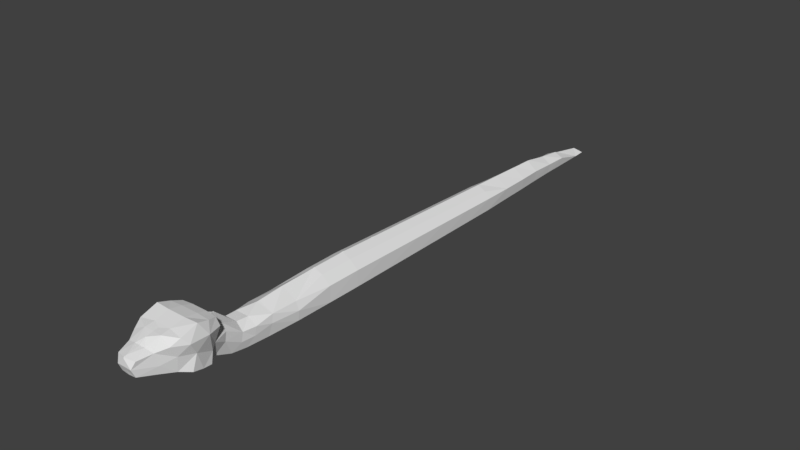 # Source: SnakeIdle.blend  (saved by Blender 2.77.0; exported with 4.5.12 LTS)
import bpy
from mathutils import Matrix  # noqa: F401  (used for matrix-valued properties, if any)

bpy.ops.wm.read_factory_settings(use_empty=True)
scene = bpy.context.scene
scene.name = 'Scene'

# ---- collections
col_collection_1 = bpy.data.collections.new('Collection 1'); scene.collection.children.link(col_collection_1)

# ---- materials (node trees are filled in below, after node groups)
mat_default = bpy.data.materials.new('Default')
mat_default.alpha_threshold = 0.0
mat_default.use_transparent_shadow = False
mat_default.roughness = 0.5

# ---- material node trees

# ---- world
world_world = bpy.data.worlds.new('World'); scene.world = world_world
world_world.color = (0.05088, 0.05088, 0.05088)
world_world.use_sun_shadow = False
world_world.sun_shadow_jitter_overblur = 0.0
world_world.cycles.sampling_method = 'MANUAL'

# ---- meshes
me_snake_01_lwo = bpy.data.meshes.new('snake_01.lwo')
me_snake_01_lwo.from_pydata([(-0.0352, 2.454, -0.001768), (-0.03097, 2.664, -0.003071), (-0.03095, 2.454, -0.004646), (-0.1174, -0.7402, 0.1824), (-0.1277, -0.7674, 0.1538), (-0.1654, -0.806, 0.2801), (-0.1354, -0.7151, 0.2729), (-0.08745, -0.6994, 0.2168), (-0.03638, 2.754, -0.005357), (-0.04242, 2.664, -0.003071), (-0.04967, -0.7218, 0.3259), (-0.05636, -0.7821, 0.3437), (-0.05863, -0.8451, 0.1002), (-0.05607, -0.7871, 0.09093), (-0.1374, -0.7871, 0.09093), (-0.1454, -0.8451, 0.1002), (-0.05691, -0.8591, 0.3579), (-0.05391, -0.9475, 0.3373), (-0.1377, -0.7834, 0.3391), (-0.1455, -0.8572, 0.3609), (-0.119, -0.725, 0.3218), (-0.04614, -0.7032, 0.2752), (-0.1529, -0.883, 0.2093), (-0.08345, -0.6394, 0.1818), (-0.08745, -0.6521, 0.1309), (-0.07945, -0.7191, 0.07993), (-0.06472, -0.647, 0.2277), (-0.07985, -0.5307, 0.1237), (-0.08292, -0.5451, 0.07099), (-0.0703, -0.6042, 0.02963), (-0.03991, -0.5328, 0.1713), (-0.09012, -0.4486, 0.1209), (-0.08578, -0.4546, 0.06658), (-0.07266, -0.5065, 0.01648), (-0.04418, -0.4581, 0.1676), (-0.09716, -0.3455, 0.09194), (-0.08184, -0.3605, 0.01448), (-0.09036, -0.3325, 0.141), (-0.09136, -0.166, 0.1385), (-0.06062, -0.1672, -0.001521), (-0.1128, -0.1671, 0.0889), (-0.1062, -0.1671, 0.02673), (-0.05437, 0.07297, 0.179), (-0.1102, 0.07292, 0.1295), (-0.06443, 0.07285, -0.001634), (-0.1104, 0.07288, 0.02816), (-0.05595, 0.293, 0.1795), (-0.1114, 0.2929, 0.13), (-0.06596, 0.2929, -0.001977), (-0.1102, 0.2929, 0.02682), (-0.0558, 0.533, 0.17), (-0.1083, 0.5329, 0.1233), (-0.1056, 0.5329, 0.0236), (-0.05561, 0.833, 0.1582), (-0.1045, 0.8329, 0.1148), (-0.09989, 0.8329, 0.0196), (-0.05544, 1.093, 0.1479), (-0.1012, 1.093, 0.1075), (-0.09491, 1.093, 0.01611), (-0.0553, 1.313, 0.1392), (-0.09845, 1.313, 0.1014), (-0.09067, 1.313, 0.01314), (-0.05515, 1.553, 0.1298), (-0.0954, 1.553, 0.09461), (-0.08605, 1.553, 0.009918), (-0.08973, 1.753, 0.089), (-0.07692, 1.754, 0.008078), (-0.08102, 1.953, 0.08338), (-0.06813, 1.954, 0.005448), (-0.0709, 2.113, 0.0789), (-0.05878, 2.114, 0.003331), (-0.06161, 2.293, 0.06463), (-0.05028, 2.294, 0.0003697), (-0.05822, 2.453, 0.05718), (-0.04665, 2.454, -0.001768), (-0.06065, -0.9161, 0.1109), (-0.05879, -0.9771, 0.1309), (-0.03485, -1.085, 0.2917), (-0.02736, -1.12, 0.1476), (-0.08877, -1.078, 0.2793), (-0.06227, -1.163, 0.2668), (-0.128, -1.015, 0.2966), (-0.05827, -1.006, 0.33), (-0.09469, -1.061, 0.2036), (-0.04652, -1.184, 0.2234), (-0.1288, -0.9779, 0.227), (-0.09197, -1.024, 0.1413), (-0.08223, -1.071, 0.1566), (-0.04888, -1.163, 0.1739), (-0.1165, -0.976, 0.1365), (-0.1502, -0.912, 0.1167), (-0.1446, -0.9619, 0.3279), (-0.1674, -0.927, 0.2846), (0.0, -0.6411, 0.2652), (0.0, 0.293, 0.2089), (0.0352, 2.454, -0.001768), (0.03097, 2.664, -0.003071), (0.03095, 2.454, -0.004646), (0.1174, -0.7402, 0.1824), (0.1277, -0.7674, 0.1538), (0.1654, -0.806, 0.2801), (0.1354, -0.7151, 0.2729), (0.08745, -0.6994, 0.2168), (0.03638, 2.754, -0.005357), (0.04242, 2.664, -0.003071), (0.04967, -0.7218, 0.3259), (0.05636, -0.7821, 0.3437), (0.05863, -0.8451, 0.1002), (0.05607, -0.7871, 0.09093), (0.1374, -0.7871, 0.09093), (0.1454, -0.8451, 0.1002), (0.05691, -0.8591, 0.3579), (0.05391, -0.9475, 0.3373), (0.1377, -0.7834, 0.3391), (0.1455, -0.8572, 0.3609), (0.119, -0.725, 0.3218), (0.04614, -0.7032, 0.2752), (0.1529, -0.883, 0.2093), (0.08345, -0.6394, 0.1818), (0.08745, -0.6521, 0.1309), (0.07945, -0.7191, 0.07993), (0.06472, -0.647, 0.2277), (0.07985, -0.5307, 0.1237), (0.08292, -0.5451, 0.07099), (0.0703, -0.6042, 0.02963), (0.03991, -0.5328, 0.1713), (0.09012, -0.4486, 0.1209), (0.08578, -0.4546, 0.06658), (0.07266, -0.5065, 0.01648), (0.04418, -0.4581, 0.1676), (0.09716, -0.3455, 0.09194), (0.08184, -0.3605, 0.01448), (0.09036, -0.3325, 0.141), (0.09136, -0.166, 0.1385), (0.06062, -0.1672, -0.001521), (0.1128, -0.1671, 0.0889), (0.1062, -0.1671, 0.02673), (0.0, 0.07298, 0.2076), (0.05437, 0.07297, 0.179), (0.1102, 0.07292, 0.1295), (0.06443, 0.07285, -0.001634), (0.1104, 0.07288, 0.02816), (0.05595, 0.293, 0.1795), (0.1114, 0.2929, 0.13), (0.06596, 0.2929, -0.001977), (0.1102, 0.2929, 0.02682), (0.0558, 0.533, 0.17), (0.0, 0.533, 0.1999), (0.1083, 0.5329, 0.1233), (0.1056, 0.5329, 0.0236), (0.05561, 0.833, 0.1582), (0.1045, 0.8329, 0.1148), (0.09989, 0.8329, 0.0196), (0.05544, 1.093, 0.1479), (0.1012, 1.093, 0.1075), (0.09491, 1.093, 0.01611), (0.0553, 1.313, 0.1392), (0.09845, 1.313, 0.1014), (0.09067, 1.313, 0.01314), (0.05515, 1.553, 0.1298), (0.0954, 1.553, 0.09461), (0.08605, 1.553, 0.009918), (0.08973, 1.753, 0.089), (0.07692, 1.754, 0.008078), (0.08102, 1.953, 0.08338), (0.06813, 1.954, 0.005448), (0.0709, 2.113, 0.0789), (0.05878, 2.114, 0.003331), (0.06161, 2.293, 0.06463), (0.05028, 2.294, 0.0003697), (0.05822, 2.453, 0.05718), (0.04665, 2.454, -0.001768), (0.0, -1.049, 0.3199), (0.0, -1.181, 0.2756), (0.06065, -0.9161, 0.1109), (0.05879, -0.9771, 0.1309), (0.03485, -1.085, 0.2917), (0.02736, -1.12, 0.1476), (0.08877, -1.078, 0.2793), (0.06227, -1.163, 0.2668), (0.128, -1.015, 0.2966), (0.05827, -1.006, 0.33), (0.09469, -1.061, 0.2036), (0.04652, -1.184, 0.2234), (0.1288, -0.9779, 0.227), (0.09197, -1.024, 0.1413), (0.08223, -1.071, 0.1566), (0.04888, -1.163, 0.1739), (0.1165, -0.976, 0.1365), (0.1502, -0.912, 0.1167), (0.1446, -0.9619, 0.3279), (0.1674, -0.927, 0.2846), (0.0, -0.3368, 0.1879), (0.0, 0.07298, 0.2046), (0.0, 1.943, -0.006797), (0.0, -0.167, 0.1989), (0.0, -0.3783, -0.0001948), (0.0, -0.9102, 0.346), (0.0, 1.765, 0.1497), (0.0, -0.6107, 0.01383), (0.0, 2.7, 0.03488), (0.0, -0.7032, 0.2752), (0.0, -1.068, 0.1503), (0.0, -0.6167, 0.0163), (0.0, -1.085, 0.15), (0.0, 1.337, 0.1665), (0.0, -0.1672, -0.001521), (0.0, -0.7534, 0.3352), (0.0, -0.5328, 0.1713), (0.0, 2.113, 0.1362), (0.0, 0.05627, -0.005581), (0.0, 2.294, -0.001991), (0.0, -0.95, 0.1226), (0.0, -1.12, 0.1495), (0.0, -1.182, 0.2683), (0.0, -1.003, 0.1365), (0.0, 0.2696, 0.2057), (0.0, -1.086, 0.2929), (0.0, -1.184, 0.2248), (0.0, 2.479, 0.07634), (0.0, -1.161, 0.2791), (0.0, 1.744, -0.006647), (0.0, -1.136, 0.1553), (0.0, -0.7108, 0.2958), (0.0, 2.555, -0.002394), (0.0, -0.4927, 0.1693), (0.0, -1.175, 0.202), (0.0, -0.5105, -0.0001948), (0.0, 0.833, 0.1855), (0.0, -0.7871, 0.09093), (0.0, 2.719, -0.004476), (0.0, 1.953, -0.006829), (0.0, 1.964, -0.006826), (0.0, 1.115, 0.1749), (0.0, -0.8178, 0.09584), (0.0, 0.533, 0.1968), (0.0, -0.3565, -0.001207), (0.0, 1.313, -0.006189), (0.0, 2.128, 0.1342), (0.0, -0.6499, 0.2666), (0.0, -0.825, 0.3516), (0.0, 2.293, 0.1049), (0.0, -1.165, 0.1712), (0.0, -0.9716, 0.3323), (0.0, -0.6416, 0.2617), (0.0, -0.9161, 0.1109), (0.0, 1.093, -0.005928), (0.0, -0.9771, 0.1309), (0.0, -1.18, 0.2748), (0.0, 1.753, -0.006633), (0.0, 0.05935, 0.2037), (0.0, 1.313, 0.1675), (0.0, 0.2929, -0.005904), (0.0, -0.9448, 0.1209), (0.0, 2.307, 0.104), (0.0, 0.07285, -0.00561), (0.0, 2.759, -4.709e-05), (0.0, 1.324, -0.006282), (0.0, 1.553, -0.006481), (0.0, -0.3702, -0.0004214), (0.0, -0.8591, 0.3579), (0.0, 1.753, 0.1505), (0.0, 1.953, 0.1427), (0.0, 0.8434, -0.00571), (0.0, 0.2788, -0.005875), (0.0, 1.093, 0.1757), (0.0, -0.8829, 0.1059), (0.0, -0.6228, 0.2493), (0.0, 2.211, -0.001673), (0.0, 0.5444, -0.005376), (0.0, -0.7322, 0.05887), (0.0, 2.454, -0.003151), (0.0, -0.5161, 0.0006127), (0.0, 0.8329, -0.005628), (0.0, -1.002, 0.3283), (0.0, -0.7821, 0.3437), (0.0, 0.8593, 0.1845), (0.0, 2.114, -0.0004772), (0.0, -0.4581, 0.1676), (0.0, -0.7218, 0.3259), (0.0, 0.3177, 0.2049), (0.0, 1.102, -0.006005), (0.0, 1.553, 0.1584), (0.0, 0.293, 0.2059), (0.0, 2.688, 0.03647), (0.0, 2.379, -0.002997), (0.0, 1.564, 0.1576), (0.0, -0.8451, 0.1002), (0.0, 0.5636, 0.1956), (0.0, 0.3015, -0.00509), (0.0, -0.9475, 0.3373), (0.0, 0.5329, -0.005293), (0.0, 1.964, 0.1417), (0.0, -0.7267, 0.05725), (0.0, -0.3536, 0.1875), (0.0, 2.664, -0.003071), (0.0, 2.453, 0.08508)], [], [(10, 11, 207, 279), (11, 275, 207), (16, 260, 240), (16, 240, 275, 11), (21, 223, 201), (10, 279, 223, 21), (21, 201, 239), (30, 267, 208), (34, 225, 278), (34, 30, 208, 225), (72, 268, 277, 70), (9, 295, 224, 74), (74, 285, 211, 72), (0, 1, 2), (5, 3, 4), (5, 6, 3), (12, 14, 13), (12, 15, 14), (19, 18, 5), (5, 20, 6), (18, 20, 5), (18, 11, 20), (20, 11, 10), (19, 16, 18), (18, 16, 11), (19, 91, 17), (16, 19, 17), (6, 7, 3), (9, 284, 200, 8), (20, 10, 6), (6, 10, 21), (5, 4, 22), (22, 4, 15), (19, 5, 92), (91, 19, 92), (3, 23, 24), (3, 7, 23), (3, 24, 25), (4, 3, 25), (13, 25, 293, 270), (13, 14, 25), (14, 4, 25), (21, 239, 244, 26), (7, 26, 23), (7, 6, 26), (6, 21, 26), (24, 27, 28), (24, 23, 27), (24, 28, 29), (25, 24, 29), (25, 29, 199, 203), (26, 244, 267, 30), (23, 26, 27), (26, 30, 27), (27, 31, 32), (28, 27, 32), (28, 32, 33), (29, 28, 33), (29, 33, 227, 272), (27, 34, 31), (30, 34, 27), (32, 31, 35), (32, 35, 36), (33, 32, 36), (33, 36, 259, 196), (31, 37, 35), (34, 294, 192, 37), (34, 37, 31), (37, 195, 38), (35, 37, 40), (37, 38, 40), (36, 35, 41), (35, 40, 41), (38, 43, 40), (38, 42, 43), (39, 44, 255, 210), (40, 45, 41), (40, 43, 45), (42, 47, 43), (42, 46, 47), (44, 48, 252, 264), (43, 47, 45), (45, 47, 49), (46, 283, 280, 50), (46, 50, 47), (47, 50, 51), (48, 52, 289, 252), (47, 51, 49), (49, 51, 52), (50, 235, 288, 53), (50, 53, 51), (51, 53, 54), (52, 55, 269, 291), (51, 54, 52), (52, 54, 55), (53, 228, 276, 56), (53, 56, 54), (54, 56, 57), (55, 58, 263, 273), (54, 57, 55), (55, 57, 58), (56, 265, 233, 59), (56, 59, 57), (57, 59, 60), (58, 61, 281, 246), (57, 60, 58), (58, 60, 61), (59, 251, 205, 62), (59, 62, 60), (60, 62, 63), (61, 64, 257, 237), (60, 63, 61), (61, 63, 64), (62, 282, 286, 65), (62, 65, 63), (64, 66, 249, 221), (63, 65, 64), (64, 65, 66), (65, 261, 198, 67), (66, 68, 231, 194), (65, 67, 66), (66, 67, 68), (67, 262, 292, 69), (67, 69, 68), (68, 69, 70), (69, 209, 238, 71), (69, 71, 70), (70, 71, 72), (73, 296, 219, 9), (71, 241, 254, 73), (74, 73, 9), (72, 73, 74), (71, 73, 72), (41, 45, 44), (39, 41, 44), (45, 49, 48), (44, 45, 48), (49, 52, 48), (15, 4, 14), (92, 5, 22), (36, 41, 39), (79, 85, 83), (79, 81, 85), (84, 79, 83), (87, 86, 202), (87, 202, 204, 78), (77, 80, 248, 220), (77, 82, 79), (82, 81, 79), (88, 84, 83), (77, 79, 80), (91, 81, 82), (80, 79, 84), (75, 90, 12), (90, 15, 12), (89, 90, 75), (76, 89, 75), (76, 86, 89), (88, 87, 78), (88, 83, 87), (83, 89, 87), (22, 15, 90), (89, 22, 90), (85, 22, 89), (86, 87, 89), (85, 92, 22), (91, 92, 81), (83, 85, 89), (17, 91, 82), (81, 92, 85), (292, 209, 69), (230, 295, 9, 8), (246, 263, 58), (226, 218, 84, 88), (215, 202, 76), (243, 290, 17), (194, 249, 66), (218, 214, 84), (276, 265, 56), (253, 212, 76, 75), (219, 284, 9), (195, 250, 38), (266, 245, 75), (290, 197, 17), (242, 226, 88), (272, 199, 29), (172, 274, 82), (273, 269, 55), (203, 293, 25), (238, 241, 71), (278, 294, 34), (286, 261, 65), (202, 86, 76), (250, 193, 42, 38), (277, 232, 70), (210, 206, 39), (288, 228, 53), (204, 213, 78), (232, 231, 68, 70), (224, 271, 74), (245, 253, 75), (258, 257, 64), (236, 259, 36, 39), (291, 289, 52), (214, 248, 80, 84), (264, 255, 44), (172, 82, 77), (254, 296, 73), (200, 256, 8), (212, 247, 76), (222, 242, 88, 78), (205, 282, 62), (206, 236, 39), (192, 195, 37), (280, 235, 50), (229, 234, 12, 13), (211, 268, 72), (193, 216, 42), (217, 172, 77), (270, 229, 13), (237, 281, 61), (196, 227, 33), (256, 230, 8), (220, 217, 77), (221, 258, 64), (247, 215, 76), (213, 222, 78), (271, 285, 74), (234, 287, 12), (233, 251, 59), (274, 243, 17, 82), (198, 262, 67), (216, 283, 46, 42), (197, 260, 16, 17), (287, 266, 75, 12), (105, 279, 207, 106), (106, 207, 275), (111, 240, 260), (111, 106, 275, 240), (116, 201, 223), (105, 116, 223, 279), (116, 239, 201), (125, 208, 267), (129, 278, 225), (129, 225, 208, 125), (169, 167, 277, 268), (104, 171, 224, 295), (171, 169, 211, 285), (95, 97, 96), (100, 99, 98), (100, 98, 101), (107, 108, 109), (107, 109, 110), (114, 100, 113), (100, 101, 115), (113, 100, 115), (113, 115, 106), (115, 105, 106), (114, 113, 111), (113, 106, 111), (114, 112, 190), (111, 112, 114), (101, 98, 102), (104, 103, 200, 284), (115, 101, 105), (101, 116, 105), (100, 117, 99), (117, 110, 99), (114, 191, 100), (190, 191, 114), (98, 119, 118), (98, 118, 102), (98, 120, 119), (99, 120, 98), (108, 270, 293, 120), (108, 120, 109), (109, 120, 99), (116, 121, 244, 239), (102, 118, 121), (102, 121, 101), (101, 121, 116), (119, 123, 122), (119, 122, 118), (119, 124, 123), (120, 124, 119), (120, 203, 199, 124), (121, 125, 267, 244), (118, 122, 121), (121, 122, 125), (122, 127, 126), (123, 127, 122), (123, 128, 127), (124, 128, 123), (124, 272, 227, 128), (122, 126, 129), (125, 122, 129), (127, 130, 126), (127, 131, 130), (128, 131, 127), (128, 196, 259, 131), (126, 130, 132), (129, 132, 192, 294), (129, 126, 132), (132, 133, 195), (130, 135, 132), (132, 135, 133), (131, 136, 130), (130, 136, 135), (137, 250, 193), (133, 135, 139), (133, 139, 138), (134, 210, 255, 140), (135, 136, 141), (135, 141, 139), (94, 216, 283), (138, 139, 143), (138, 143, 142), (140, 264, 252, 144), (139, 141, 143), (141, 145, 143), (142, 146, 280, 283), (142, 143, 146), (143, 148, 146), (144, 252, 289, 149), (143, 145, 148), (145, 149, 148), (146, 150, 288, 235), (146, 148, 150), (148, 151, 150), (149, 291, 269, 152), (148, 149, 151), (149, 152, 151), (150, 153, 276, 228), (150, 151, 153), (151, 154, 153), (152, 273, 263, 155), (151, 152, 154), (152, 155, 154), (153, 156, 233, 265), (153, 154, 156), (154, 157, 156), (155, 246, 281, 158), (154, 155, 157), (155, 158, 157), (156, 159, 205, 251), (156, 157, 159), (157, 160, 159), (158, 237, 257, 161), (157, 158, 160), (158, 161, 160), (159, 162, 286, 282), (159, 160, 162), (161, 221, 249, 163), (160, 161, 162), (161, 163, 162), (162, 164, 198, 261), (163, 194, 231, 165), (162, 163, 164), (163, 165, 164), (164, 166, 292, 262), (164, 165, 166), (165, 167, 166), (166, 168, 238, 209), (166, 167, 168), (167, 169, 168), (170, 104, 219, 296), (168, 170, 254, 241), (171, 104, 170), (169, 171, 170), (168, 169, 170), (136, 140, 141), (134, 140, 136), (141, 144, 145), (140, 144, 141), (145, 144, 149), (110, 109, 99), (191, 117, 100), (131, 134, 136), (178, 182, 184), (178, 184, 180), (183, 182, 178), (186, 202, 185), (186, 177, 204, 202), (176, 220, 248, 179), (176, 178, 181), (181, 178, 180), (173, 214, 248), (187, 182, 183), (176, 179, 178), (190, 181, 180), (179, 183, 178), (174, 107, 189), (189, 107, 110), (188, 174, 189), (175, 174, 188), (175, 188, 185), (187, 177, 186), (187, 186, 182), (182, 186, 188), (117, 189, 110), (188, 189, 117), (184, 188, 117), (185, 188, 186), (184, 117, 191), (190, 180, 191), (182, 188, 184), (112, 181, 190), (180, 184, 191), (292, 166, 209), (230, 103, 104, 295), (246, 155, 263), (226, 187, 183, 218), (215, 175, 202), (243, 112, 290), (194, 163, 249), (218, 183, 214), (276, 153, 265), (253, 174, 175, 212), (219, 104, 284), (195, 133, 250), (266, 174, 245), (288, 147, 235), (290, 112, 197), (242, 187, 226), (220, 173, 248), (272, 124, 199), (172, 181, 274), (273, 152, 269), (203, 120, 293), (238, 168, 241), (244, 93, 239), (278, 129, 294), (286, 162, 261), (202, 175, 185), (250, 133, 138, 193), (277, 167, 232), (210, 134, 206), (288, 150, 228), (204, 177, 213), (232, 167, 165, 231), (224, 171, 271), (245, 174, 253), (280, 94, 283), (258, 161, 257), (267, 93, 244), (236, 134, 131, 259), (291, 149, 289), (214, 183, 179, 248), (264, 140, 255), (172, 176, 181), (254, 170, 296), (200, 103, 256), (212, 175, 247), (222, 177, 187, 242), (205, 159, 282), (206, 134, 236), (192, 132, 195), (280, 146, 235), (229, 108, 107, 234), (211, 169, 268), (193, 138, 216), (217, 176, 172), (270, 108, 229), (237, 158, 281), (196, 128, 227), (256, 103, 230), (220, 176, 217), (221, 161, 258), (247, 175, 215), (213, 177, 222), (271, 171, 285), (234, 107, 287), (233, 156, 251), (274, 181, 112, 243), (198, 164, 262), (216, 138, 142, 283), (197, 112, 111, 260), (287, 107, 174, 266)])
_ca = me_snake_01_lwo.color_attributes.new('Col', 'BYTE_COLOR', 'CORNER')
_ca.data.foreach_set('color', [0.1413, 0.1095, 0.06663, 1.0, 0.1413, 0.1095, 0.06663, 1.0, 0.1413, 0.1095, 0.06663, 1.0, 0.1413, 0.1095, 0.06663, 1.0, 0.1413, 0.1095, 0.06663, 1.0, 0.1413, 0.1095, 0.06663, 1.0, 0.1413, 0.1095, 0.06663, 1.0, 0.1413, 0.1095, 0.06663, 1.0, 0.1413, 0.1095, 0.06663, 1.0, 0.1413, 0.1095, 0.06663, 1.0, 0.1413, 0.1095, 0.06663, 1.0, 0.1413, 0.1095, 0.06663, 1.0, 0.1413, 0.1095, 0.06663, 1.0, 0.1413, 0.1095, 0.06663, 1.0, 0.1413, 0.1095, 0.06663, 1.0, 0.1413, 0.1095, 0.06663, 1.0, 0.1413, 0.1095, 0.06663, 1.0, 0.1413, 0.1095, 0.06663, 1.0, 0.1413, 0.1095, 0.06663, 1.0, 0.1413, 0.1095, 0.06663, 1.0, 0.1413, 0.1095, 0.06663, 1.0, 0.1413, 0.1095, 0.06663, 1.0, 0.1413, 0.1095, 0.06663, 1.0, 0.1413, 0.1095, 0.06663, 1.0, 0.1413, 0.1095, 0.06663, 1.0, 0.1413, 0.1095, 0.06663, 1.0, 0.1413, 0.1095, 0.06663, 1.0, 0.1413, 0.1095, 0.06663, 1.0, 0.1413, 0.1095, 0.06663, 1.0, 0.1413, 0.1095, 0.06663, 1.0, 0.1413, 0.1095, 0.06663, 1.0, 0.1413, 0.1095, 0.06663, 1.0, 0.1413, 0.1095, 0.06663, 1.0, 0.1413, 0.1095, 0.06663, 1.0, 1.0, 0.6376, 0.2462, 1.0, 1.0, 0.6376, 0.2462, 1.0, 1.0, 0.6376, 0.2462, 1.0, 1.0, 0.6376, 0.2462, 1.0, 1.0, 0.6376, 0.2462, 1.0, 1.0, 0.6376, 0.2462, 1.0, 1.0, 0.6376, 0.2462, 1.0, 1.0, 0.6376, 0.2462, 1.0, 1.0, 0.6376, 0.2462, 1.0, 1.0, 0.6376, 0.2462, 1.0, 1.0, 0.6376, 0.2462, 1.0, 1.0, 0.6376, 0.2462, 1.0, 1.0, 0.6376, 0.2462, 1.0, 1.0, 0.6376, 0.2462, 1.0, 1.0, 0.6376, 0.2462, 1.0, 0.1413, 0.1095, 0.06663, 1.0, 0.1413, 0.1095, 0.06663, 1.0, 0.1413, 0.1095, 0.06663, 1.0, 0.1413, 0.1095, 0.06663, 1.0, 0.1413, 0.1095, 0.06663, 1.0, 0.1413, 0.1095, 0.06663, 1.0, 1.0, 0.6376, 0.2462, 1.0, 1.0, 0.6376, 0.2462, 1.0, 1.0, 0.6376, 0.2462, 1.0, 1.0, 0.6376, 0.2462, 1.0, 1.0, 0.6376, 0.2462, 1.0, 1.0, 0.6376, 0.2462, 1.0, 0.1413, 0.1095, 0.06663, 1.0, 0.1413, 0.1095, 0.06663, 1.0, 0.1413, 0.1095, 0.06663, 1.0, 0.1413, 0.1095, 0.06663, 1.0, 0.1413, 0.1095, 0.06663, 1.0, 0.1413, 0.1095, 0.06663, 1.0, 0.1413, 0.1095, 0.06663, 1.0, 0.1413, 0.1095, 0.06663, 1.0, 0.1413, 0.1095, 0.06663, 1.0, 0.1413, 0.1095, 0.06663, 1.0, 0.1413, 0.1095, 0.06663, 1.0, 0.1413, 0.1095, 0.06663, 1.0, 0.1413, 0.1095, 0.06663, 1.0, 0.1413, 0.1095, 0.06663, 1.0, 0.1413, 0.1095, 0.06663, 1.0, 0.1413, 0.1095, 0.06663, 1.0, 0.1413, 0.1095, 0.06663, 1.0, 0.1413, 0.1095, 0.06663, 1.0, 0.1413, 0.1095, 0.06663, 1.0, 0.1413, 0.1095, 0.06663, 1.0, 0.1413, 0.1095, 0.06663, 1.0, 0.1413, 0.1095, 0.06663, 1.0, 0.1413, 0.1095, 0.06663, 1.0, 0.1413, 0.1095, 0.06663, 1.0, 0.1413, 0.1095, 0.06663, 1.0, 0.1413, 0.1095, 0.06663, 1.0, 0.1413, 0.1095, 0.06663, 1.0, 0.1413, 0.1095, 0.06663, 1.0, 0.1413, 0.1095, 0.06663, 1.0, 0.1413, 0.1095, 0.06663, 1.0, 0.1413, 0.1095, 0.06663, 1.0, 0.1413, 0.1095, 0.06663, 1.0, 0.1413, 0.1095, 0.06663, 1.0, 0.1413, 0.1095, 0.06663, 1.0, 0.1413, 0.1095, 0.06663, 1.0, 0.1413, 0.1095, 0.06663, 1.0, 0.1413, 0.1095, 0.06663, 1.0, 0.1413, 0.1095, 0.06663, 1.0, 0.1413, 0.1095, 0.06663, 1.0, 0.1413, 0.1095, 0.06663, 1.0, 0.1413, 0.1095, 0.06663, 1.0, 0.1413, 0.1095, 0.06663, 1.0, 0.1413, 0.1095, 0.06663, 1.0, 1.0, 0.6376, 0.2462, 1.0, 1.0, 0.6376, 0.2462, 1.0, 1.0, 0.6376, 0.2462, 1.0, 0.1413, 0.1095, 0.06663, 1.0, 0.1413, 0.1095, 0.06663, 1.0, 0.1413, 0.1095, 0.06663, 1.0, 0.1413, 0.1095, 0.06663, 1.0, 0.1413, 0.1095, 0.06663, 1.0, 0.1413, 0.1095, 0.06663, 1.0, 0.1413, 0.1095, 0.06663, 1.0, 0.1413, 0.1095, 0.06663, 1.0, 0.1413, 0.1095, 0.06663, 1.0, 0.1413, 0.1095, 0.06663, 1.0, 0.1413, 0.1095, 0.06663, 1.0, 0.1413, 0.1095, 0.06663, 1.0, 1.0, 0.6376, 0.2462, 1.0, 1.0, 0.6376, 0.2462, 1.0, 1.0, 0.6376, 0.2462, 1.0, 1.0, 0.6376, 0.2462, 1.0, 1.0, 0.6376, 0.2462, 1.0, 1.0, 0.6376, 0.2462, 1.0, 1.0, 0.6376, 0.2462, 1.0, 1.0, 0.6376, 0.2462, 1.0, 1.0, 0.6376, 0.2462, 1.0, 1.0, 0.6376, 0.2462, 1.0, 1.0, 0.6376, 0.2462, 1.0, 1.0, 0.6376, 0.2462, 1.0, 1.0, 0.6376, 0.2462, 1.0, 1.0, 0.6376, 0.2462, 1.0, 1.0, 0.6376, 0.2462, 1.0, 1.0, 0.6376, 0.2462, 1.0, 0.1413, 0.1095, 0.06663, 1.0, 0.1413, 0.1095, 0.06663, 1.0, 0.1413, 0.1095, 0.06663, 1.0, 0.1413, 0.1095, 0.06663, 1.0, 0.1413, 0.1095, 0.06663, 1.0, 0.1413, 0.1095, 0.06663, 1.0, 0.1413, 0.1095, 0.06663, 1.0, 0.1413, 0.1095, 0.06663, 1.0, 0.1413, 0.1095, 0.06663, 1.0, 0.1413, 0.1095, 0.06663, 1.0, 0.1413, 0.1095, 0.06663, 1.0, 0.1413, 0.1095, 0.06663, 1.0, 0.1413, 0.1095, 0.06663, 1.0, 0.1413, 0.1095, 0.06663, 1.0, 0.1413, 0.1095, 0.06663, 1.0, 0.1413, 0.1095, 0.06663, 1.0, 0.1413, 0.1095, 0.06663, 1.0, 0.1413, 0.1095, 0.06663, 1.0, 0.1413, 0.1095, 0.06663, 1.0, 1.0, 0.6376, 0.2462, 1.0, 1.0, 0.6376, 0.2462, 1.0, 1.0, 0.6376, 0.2462, 1.0, 1.0, 0.6376, 0.2462, 1.0, 1.0, 0.6376, 0.2462, 1.0, 1.0, 0.6376, 0.2462, 1.0, 1.0, 0.6376, 0.2462, 1.0, 1.0, 0.6376, 0.2462, 1.0, 1.0, 0.6376, 0.2462, 1.0, 1.0, 0.6376, 0.2462, 1.0, 0.1413, 0.1095, 0.06663, 1.0, 0.1413, 0.1095, 0.06663, 1.0, 0.1413, 0.1095, 0.06663, 1.0, 0.1413, 0.1095, 0.06663, 1.0, 0.1413, 0.1095, 0.06663, 1.0, 0.1413, 0.1095, 0.06663, 1.0, 0.1413, 0.1095, 0.06663, 1.0, 0.1413, 0.1095, 0.06663, 1.0, 0.1413, 0.1095, 0.06663, 1.0, 0.1413, 0.1095, 0.06663, 1.0, 0.1413, 0.1095, 0.06663, 1.0, 0.1413, 0.1095, 0.06663, 1.0, 0.1413, 0.1095, 0.06663, 1.0, 0.1413, 0.1095, 0.06663, 1.0, 0.1413, 0.1095, 0.06663, 1.0, 0.1413, 0.1095, 0.06663, 1.0, 1.0, 0.6376, 0.2462, 1.0, 1.0, 0.6376, 0.2462, 1.0, 1.0, 0.6376, 0.2462, 1.0, 1.0, 0.6376, 0.2462, 1.0, 1.0, 0.6376, 0.2462, 1.0, 1.0, 0.6376, 0.2462, 1.0, 1.0, 0.6376, 0.2462, 1.0, 1.0, 0.6376, 0.2462, 1.0, 1.0, 0.6376, 0.2462, 1.0, 1.0, 0.6376, 0.2462, 1.0, 0.1413, 0.1095, 0.06663, 1.0, 0.1413, 0.1095, 0.06663, 1.0, 0.1413, 0.1095, 0.06663, 1.0, 0.1413, 0.1095, 0.06663, 1.0, 0.1413, 0.1095, 0.06663, 1.0, 0.1413, 0.1095, 0.06663, 1.0, 0.1413, 0.1095, 0.06663, 1.0, 0.1413, 0.1095, 0.06663, 1.0, 0.1413, 0.1095, 0.06663, 1.0, 1.0, 0.6376, 0.2462, 1.0, 1.0, 0.6376, 0.2462, 1.0, 1.0, 0.6376, 0.2462, 1.0, 1.0, 0.6376, 0.2462, 1.0, 1.0, 0.6376, 0.2462, 1.0, 1.0, 0.6376, 0.2462, 1.0, 1.0, 0.6376, 0.2462, 1.0, 1.0, 0.6376, 0.2462, 1.0, 1.0, 0.6376, 0.2462, 1.0, 1.0, 0.6376, 0.2462, 1.0, 0.1413, 0.1095, 0.06663, 1.0, 0.1413, 0.1095, 0.06663, 1.0, 0.1413, 0.1095, 0.06663, 1.0, 0.1413, 0.1095, 0.06663, 1.0, 0.1413, 0.1095, 0.06663, 1.0, 0.1413, 0.1095, 0.06663, 1.0, 0.1413, 0.1095, 0.06663, 1.0, 0.1413, 0.1095, 0.06663, 1.0, 0.1413, 0.1095, 0.06663, 1.0, 0.1413, 0.1095, 0.06663, 1.0, 0.1413, 0.1095, 0.06663, 1.0, 0.1413, 0.1095, 0.06663, 1.0, 0.1413, 0.1095, 0.06663, 1.0, 0.1413, 0.1095, 0.06663, 1.0, 0.1413, 0.1095, 0.06663, 1.0, 0.1413, 0.1095, 0.06663, 1.0, 0.1413, 0.1095, 0.06663, 1.0, 0.1413, 0.1095, 0.06663, 1.0, 0.1413, 0.1095, 0.06663, 1.0, 1.0, 0.6376, 0.2462, 1.0, 1.0, 0.6376, 0.2462, 1.0, 1.0, 0.6376, 0.2462, 1.0, 1.0, 0.6376, 0.2462, 1.0, 1.0, 0.6376, 0.2462, 1.0, 1.0, 0.6376, 0.2462, 1.0, 0.1413, 0.1095, 0.06663, 1.0, 0.1413, 0.1095, 0.06663, 1.0, 0.1413, 0.1095, 0.06663, 1.0, 0.1413, 0.1095, 0.06663, 1.0, 0.1413, 0.1095, 0.06663, 1.0, 0.1413, 0.1095, 0.06663, 1.0, 1.0, 0.6376, 0.2462, 1.0, 1.0, 0.6376, 0.2462, 1.0, 1.0, 0.6376, 0.2462, 1.0, 1.0, 0.6376, 0.2462, 1.0, 1.0, 0.6376, 0.2462, 1.0, 1.0, 0.6376, 0.2462, 1.0, 1.0, 0.6376, 0.2462, 1.0, 1.0, 0.6376, 0.2462, 1.0, 1.0, 0.6376, 0.2462, 1.0, 1.0, 0.6376, 0.2462, 1.0, 0.1413, 0.1095, 0.06663, 1.0, 0.1413, 0.1095, 0.06663, 1.0, 0.1413, 0.1095, 0.06663, 1.0, 0.1413, 0.1095, 0.06663, 1.0, 0.1413, 0.1095, 0.06663, 1.0, 0.1413, 0.1095, 0.06663, 1.0, 1.0, 0.6376, 0.2462, 1.0, 1.0, 0.6376, 0.2462, 1.0, 1.0, 0.6376, 0.2462, 1.0, 1.0, 0.6376, 0.2462, 1.0, 1.0, 0.6376, 0.2462, 1.0, 1.0, 0.6376, 0.2462, 1.0, 1.0, 0.6376, 0.2462, 1.0, 1.0, 0.6376, 0.2462, 1.0, 1.0, 0.6376, 0.2462, 1.0, 1.0, 0.6376, 0.2462, 1.0, 0.1413, 0.1095, 0.06663, 1.0, 0.1413, 0.1095, 0.06663, 1.0, 0.1413, 0.1095, 0.06663, 1.0, 0.1413, 0.1095, 0.06663, 1.0, 0.1413, 0.1095, 0.06663, 1.0, 0.1413, 0.1095, 0.06663, 1.0, 0.1413, 0.1095, 0.06663, 1.0, 0.1413, 0.1095, 0.06663, 1.0, 0.1413, 0.1095, 0.06663, 1.0, 0.1413, 0.1095, 0.06663, 1.0, 1.0, 0.6376, 0.2462, 1.0, 1.0, 0.6376, 0.2462, 1.0, 1.0, 0.6376, 0.2462, 1.0, 1.0, 0.6376, 0.2462, 1.0, 1.0, 0.6376, 0.2462, 1.0, 1.0, 0.6376, 0.2462, 1.0, 1.0, 0.6376, 0.2462, 1.0, 1.0, 0.6376, 0.2462, 1.0, 1.0, 0.6376, 0.2462, 1.0, 1.0, 0.6376, 0.2462, 1.0, 0.1413, 0.1095, 0.06663, 1.0, 0.1413, 0.1095, 0.06663, 1.0, 0.1413, 0.1095, 0.06663, 1.0, 0.1413, 0.1095, 0.06663, 1.0, 0.1413, 0.1095, 0.06663, 1.0, 0.1413, 0.1095, 0.06663, 1.0, 0.1413, 0.1095, 0.06663, 1.0, 0.1413, 0.1095, 0.06663, 1.0, 0.1413, 0.1095, 0.06663, 1.0, 0.1413, 0.1095, 0.06663, 1.0, 1.0, 0.6376, 0.2462, 1.0, 1.0, 0.6376, 0.2462, 1.0, 1.0, 0.6376, 0.2462, 1.0, 1.0, 0.6376, 0.2462, 1.0, 1.0, 0.6376, 0.2462, 1.0, 1.0, 0.6376, 0.2462, 1.0, 1.0, 0.6376, 0.2462, 1.0, 1.0, 0.6376, 0.2462, 1.0, 1.0, 0.6376, 0.2462, 1.0, 1.0, 0.6376, 0.2462, 1.0, 0.1413, 0.1095, 0.06663, 1.0, 0.1413, 0.1095, 0.06663, 1.0, 0.1413, 0.1095, 0.06663, 1.0, 0.1413, 0.1095, 0.06663, 1.0, 0.1413, 0.1095, 0.06663, 1.0, 0.1413, 0.1095, 0.06663, 1.0, 0.1413, 0.1095, 0.06663, 1.0, 0.1413, 0.1095, 0.06663, 1.0, 0.1413, 0.1095, 0.06663, 1.0, 0.1413, 0.1095, 0.06663, 1.0, 1.0, 0.6376, 0.2462, 1.0, 1.0, 0.6376, 0.2462, 1.0, 1.0, 0.6376, 0.2462, 1.0, 1.0, 0.6376, 0.2462, 1.0, 1.0, 0.6376, 0.2462, 1.0, 1.0, 0.6376, 0.2462, 1.0, 1.0, 0.6376, 0.2462, 1.0, 1.0, 0.6376, 0.2462, 1.0, 1.0, 0.6376, 0.2462, 1.0, 1.0, 0.6376, 0.2462, 1.0, 0.1413, 0.1095, 0.06663, 1.0, 0.1413, 0.1095, 0.06663, 1.0, 0.1413, 0.1095, 0.06663, 1.0, 0.1413, 0.1095, 0.06663, 1.0, 0.1413, 0.1095, 0.06663, 1.0, 0.1413, 0.1095, 0.06663, 1.0, 0.1413, 0.1095, 0.06663, 1.0, 0.1413, 0.1095, 0.06663, 1.0, 0.1413, 0.1095, 0.06663, 1.0, 0.1413, 0.1095, 0.06663, 1.0, 1.0, 0.6376, 0.2462, 1.0, 1.0, 0.6376, 0.2462, 1.0, 1.0, 0.6376, 0.2462, 1.0, 1.0, 0.6376, 0.2462, 1.0, 1.0, 0.6376, 0.2462, 1.0, 1.0, 0.6376, 0.2462, 1.0, 1.0, 0.6376, 0.2462, 1.0, 1.0, 0.6376, 0.2462, 1.0, 1.0, 0.6376, 0.2462, 1.0, 1.0, 0.6376, 0.2462, 1.0, 0.1413, 0.1095, 0.06663, 1.0, 0.1413, 0.1095, 0.06663, 1.0, 0.1413, 0.1095, 0.06663, 1.0, 0.1413, 0.1095, 0.06663, 1.0, 0.1413, 0.1095, 0.06663, 1.0, 0.1413, 0.1095, 0.06663, 1.0, 0.1413, 0.1095, 0.06663, 1.0, 0.1413, 0.1095, 0.06663, 1.0, 0.1413, 0.1095, 0.06663, 1.0, 0.1413, 0.1095, 0.06663, 1.0, 1.0, 0.6376, 0.2462, 1.0, 1.0, 0.6376, 0.2462, 1.0, 1.0, 0.6376, 0.2462, 1.0, 1.0, 0.6376, 0.2462, 1.0, 1.0, 0.6376, 0.2462, 1.0, 1.0, 0.6376, 0.2462, 1.0, 1.0, 0.6376, 0.2462, 1.0, 1.0, 0.6376, 0.2462, 1.0, 1.0, 0.6376, 0.2462, 1.0, 1.0, 0.6376, 0.2462, 1.0, 0.1413, 0.1095, 0.06663, 1.0, 0.1413, 0.1095, 0.06663, 1.0, 0.1413, 0.1095, 0.06663, 1.0, 0.1413, 0.1095, 0.06663, 1.0, 0.1413, 0.1095, 0.06663, 1.0, 0.1413, 0.1095, 0.06663, 1.0, 0.1413, 0.1095, 0.06663, 1.0, 1.0, 0.6376, 0.2462, 1.0, 1.0, 0.6376, 0.2462, 1.0, 1.0, 0.6376, 0.2462, 1.0, 1.0, 0.6376, 0.2462, 1.0, 1.0, 0.6376, 0.2462, 1.0, 1.0, 0.6376, 0.2462, 1.0, 1.0, 0.6376, 0.2462, 1.0, 1.0, 0.6376, 0.2462, 1.0, 1.0, 0.6376, 0.2462, 1.0, 1.0, 0.6376, 0.2462, 1.0, 0.1413, 0.1095, 0.06663, 1.0, 0.1413, 0.1095, 0.06663, 1.0, 0.1413, 0.1095, 0.06663, 1.0, 0.1413, 0.1095, 0.06663, 1.0, 1.0, 0.6376, 0.2462, 1.0, 1.0, 0.6376, 0.2462, 1.0, 1.0, 0.6376, 0.2462, 1.0, 1.0, 0.6376, 0.2462, 1.0, 1.0, 0.6376, 0.2462, 1.0, 1.0, 0.6376, 0.2462, 1.0, 1.0, 0.6376, 0.2462, 1.0, 1.0, 0.6376, 0.2462, 1.0, 1.0, 0.6376, 0.2462, 1.0, 1.0, 0.6376, 0.2462, 1.0, 0.1413, 0.1095, 0.06663, 1.0, 0.1413, 0.1095, 0.06663, 1.0, 0.1413, 0.1095, 0.06663, 1.0, 0.1413, 0.1095, 0.06663, 1.0, 1.0, 0.6376, 0.2462, 1.0, 1.0, 0.6376, 0.2462, 1.0, 1.0, 0.6376, 0.2462, 1.0, 1.0, 0.6376, 0.2462, 1.0, 1.0, 0.6376, 0.2462, 1.0, 1.0, 0.6376, 0.2462, 1.0, 0.1413, 0.1095, 0.06663, 1.0, 0.1413, 0.1095, 0.06663, 1.0, 0.1413, 0.1095, 0.06663, 1.0, 0.1413, 0.1095, 0.06663, 1.0, 1.0, 0.6376, 0.2462, 1.0, 1.0, 0.6376, 0.2462, 1.0, 1.0, 0.6376, 0.2462, 1.0, 1.0, 0.6376, 0.2462, 1.0, 1.0, 0.6376, 0.2462, 1.0, 1.0, 0.6376, 0.2462, 1.0, 0.1413, 0.1095, 0.06663, 1.0, 0.1413, 0.1095, 0.06663, 1.0, 0.1413, 0.1095, 0.06663, 1.0, 0.1413, 0.1095, 0.06663, 1.0, 0.1413, 0.1095, 0.06663, 1.0, 0.1413, 0.1095, 0.06663, 1.0, 0.1413, 0.1095, 0.06663, 1.0, 0.1413, 0.1095, 0.06663, 1.0, 1.0, 0.6376, 0.2462, 1.0, 1.0, 0.6376, 0.2462, 1.0, 1.0, 0.6376, 0.2462, 1.0, 1.0, 0.6376, 0.2462, 1.0, 1.0, 0.6376, 0.2462, 1.0, 1.0, 0.6376, 0.2462, 1.0, 1.0, 0.6376, 0.2462, 1.0, 1.0, 0.6376, 0.2462, 1.0, 1.0, 0.6376, 0.2462, 1.0, 1.0, 0.6376, 0.2462, 1.0, 1.0, 0.6376, 0.2462, 1.0, 1.0, 0.6376, 0.2462, 1.0, 1.0, 0.6376, 0.2462, 1.0, 1.0, 0.6376, 0.2462, 1.0, 1.0, 0.6376, 0.2462, 1.0, 1.0, 0.6376, 0.2462, 1.0, 1.0, 0.6376, 0.2462, 1.0, 1.0, 0.6376, 0.2462, 1.0, 1.0, 0.6376, 0.2462, 1.0, 1.0, 0.6376, 0.2462, 1.0, 1.0, 0.6376, 0.2462, 1.0, 1.0, 0.6376, 0.2462, 1.0, 1.0, 0.6376, 0.2462, 1.0, 1.0, 0.6376, 0.2462, 1.0, 1.0, 0.6376, 0.2462, 1.0, 1.0, 0.6376, 0.2462, 1.0, 1.0, 0.6376, 0.2462, 1.0, 0.1413, 0.1095, 0.06663, 1.0, 0.1413, 0.1095, 0.06663, 1.0, 0.1413, 0.1095, 0.06663, 1.0, 1.0, 0.6376, 0.2462, 1.0, 1.0, 0.6376, 0.2462, 1.0, 1.0, 0.6376, 0.2462, 1.0, 0.1413, 0.1095, 0.06663, 1.0, 0.1413, 0.1095, 0.06663, 1.0, 0.1413, 0.1095, 0.06663, 1.0, 0.1413, 0.1095, 0.06663, 1.0, 0.1413, 0.1095, 0.06663, 1.0, 0.1413, 0.1095, 0.06663, 1.0, 0.1413, 0.1095, 0.06663, 1.0, 0.1413, 0.1095, 0.06663, 1.0, 0.1413, 0.1095, 0.06663, 1.0, 1.0, 0.6376, 0.2462, 1.0, 1.0, 0.6376, 0.2462, 1.0, 1.0, 0.6376, 0.2462, 1.0, 1.0, 0.6376, 0.2462, 1.0, 1.0, 0.6376, 0.2462, 1.0, 1.0, 0.6376, 0.2462, 1.0, 1.0, 0.6376, 0.2462, 1.0, 0.1413, 0.1095, 0.06663, 1.0, 0.1413, 0.1095, 0.06663, 1.0, 0.1413, 0.1095, 0.06663, 1.0, 0.1413, 0.1095, 0.06663, 1.0, 0.1413, 0.1095, 0.06663, 1.0, 0.1413, 0.1095, 0.06663, 1.0, 0.1413, 0.1095, 0.06663, 1.0, 0.1413, 0.1095, 0.06663, 1.0, 0.1413, 0.1095, 0.06663, 1.0, 0.1413, 0.1095, 0.06663, 1.0, 1.0, 0.6376, 0.2462, 1.0, 1.0, 0.6376, 0.2462, 1.0, 1.0, 0.6376, 0.2462, 1.0, 0.1413, 0.1095, 0.06663, 1.0, 0.1413, 0.1095, 0.06663, 1.0, 0.1413, 0.1095, 0.06663, 1.0, 0.1413, 0.1095, 0.06663, 1.0, 0.1413, 0.1095, 0.06663, 1.0, 0.1413, 0.1095, 0.06663, 1.0, 0.1413, 0.1095, 0.06663, 1.0, 0.1413, 0.1095, 0.06663, 1.0, 0.1413, 0.1095, 0.06663, 1.0, 1.0, 0.6376, 0.2462, 1.0, 1.0, 0.6376, 0.2462, 1.0, 1.0, 0.6376, 0.2462, 1.0, 1.0, 0.6376, 0.2462, 1.0, 1.0, 0.6376, 0.2462, 1.0, 1.0, 0.6376, 0.2462, 1.0, 1.0, 0.6376, 0.2462, 1.0, 1.0, 0.6376, 0.2462, 1.0, 1.0, 0.6376, 0.2462, 1.0, 1.0, 0.6376, 0.2462, 1.0, 1.0, 0.6376, 0.2462, 1.0, 1.0, 0.6376, 0.2462, 1.0, 1.0, 0.6376, 0.2462, 1.0, 1.0, 0.6376, 0.2462, 1.0, 1.0, 0.6376, 0.2462, 1.0, 1.0, 0.6376, 0.2462, 1.0, 1.0, 0.6376, 0.2462, 1.0, 1.0, 0.6376, 0.2462, 1.0, 1.0, 0.6376, 0.2462, 1.0, 1.0, 0.6376, 0.2462, 1.0, 1.0, 0.6376, 0.2462, 1.0, 1.0, 0.6376, 0.2462, 1.0, 1.0, 0.6376, 0.2462, 1.0, 1.0, 0.6376, 0.2462, 1.0, 1.0, 0.6376, 0.2462, 1.0, 1.0, 0.6376, 0.2462, 1.0, 1.0, 0.6376, 0.2462, 1.0, 1.0, 0.6376, 0.2462, 1.0, 1.0, 0.6376, 0.2462, 1.0, 1.0, 0.6376, 0.2462, 1.0, 1.0, 0.6376, 0.2462, 1.0, 1.0, 0.6376, 0.2462, 1.0, 1.0, 0.6376, 0.2462, 1.0, 1.0, 0.6376, 0.2462, 1.0, 1.0, 0.6376, 0.2462, 1.0, 1.0, 0.6376, 0.2462, 1.0, 0.1413, 0.1095, 0.06663, 1.0, 0.1413, 0.1095, 0.06663, 1.0, 0.1413, 0.1095, 0.06663, 1.0, 0.1413, 0.1095, 0.06663, 1.0, 0.1413, 0.1095, 0.06663, 1.0, 0.1413, 0.1095, 0.06663, 1.0, 1.0, 0.6376, 0.2462, 1.0, 1.0, 0.6376, 0.2462, 1.0, 1.0, 0.6376, 0.2462, 1.0, 0.1413, 0.1095, 0.06663, 1.0, 0.1413, 0.1095, 0.06663, 1.0, 0.1413, 0.1095, 0.06663, 1.0, 0.1413, 0.1095, 0.06663, 1.0, 0.1413, 0.1095, 0.06663, 1.0, 0.1413, 0.1095, 0.06663, 1.0, 0.1413, 0.1095, 0.06663, 1.0, 0.1413, 0.1095, 0.06663, 1.0, 0.1413, 0.1095, 0.06663, 1.0, 1.0, 0.6376, 0.2462, 1.0, 1.0, 0.6376, 0.2462, 1.0, 1.0, 0.6376, 0.2462, 1.0, 1.0, 0.6376, 0.2462, 1.0, 1.0, 0.6376, 0.2462, 1.0, 1.0, 0.6376, 0.2462, 1.0, 1.0, 0.6376, 0.2462, 1.0, 1.0, 0.6376, 0.2462, 1.0, 1.0, 0.6376, 0.2462, 1.0, 1.0, 0.6376, 0.2462, 1.0, 1.0, 0.6376, 0.2462, 1.0, 1.0, 0.6376, 0.2462, 1.0, 1.0, 0.6376, 0.2462, 1.0, 1.0, 0.6376, 0.2462, 1.0, 0.1413, 0.1095, 0.06663, 1.0, 0.1413, 0.1095, 0.06663, 1.0, 0.1413, 0.1095, 0.06663, 1.0, 1.0, 0.6376, 0.2462, 1.0, 1.0, 0.6376, 0.2462, 1.0, 1.0, 0.6376, 0.2462, 1.0, 1.0, 0.6376, 0.2462, 1.0, 1.0, 0.6376, 0.2462, 1.0, 1.0, 0.6376, 0.2462, 1.0, 0.1413, 0.1095, 0.06663, 1.0, 0.1413, 0.1095, 0.06663, 1.0, 0.1413, 0.1095, 0.06663, 1.0, 1.0, 0.6376, 0.2462, 1.0, 1.0, 0.6376, 0.2462, 1.0, 1.0, 0.6376, 0.2462, 1.0, 1.0, 0.6376, 0.2462, 1.0, 0.1413, 0.1095, 0.06663, 1.0, 0.1413, 0.1095, 0.06663, 1.0, 0.1413, 0.1095, 0.06663, 1.0, 0.1413, 0.1095, 0.06663, 1.0, 0.1413, 0.1095, 0.06663, 1.0, 0.1413, 0.1095, 0.06663, 1.0, 1.0, 0.6376, 0.2462, 1.0, 1.0, 0.6376, 0.2462, 1.0, 1.0, 0.6376, 0.2462, 1.0, 0.1413, 0.1095, 0.06663, 1.0, 0.1413, 0.1095, 0.06663, 1.0, 0.1413, 0.1095, 0.06663, 1.0, 1.0, 0.6376, 0.2462, 1.0, 1.0, 0.6376, 0.2462, 1.0, 1.0, 0.6376, 0.2462, 1.0, 1.0, 0.6376, 0.2462, 1.0, 1.0, 0.6376, 0.2462, 1.0, 1.0, 0.6376, 0.2462, 1.0, 0.1413, 0.1095, 0.06663, 1.0, 0.1413, 0.1095, 0.06663, 1.0, 0.1413, 0.1095, 0.06663, 1.0, 1.0, 0.6376, 0.2462, 1.0, 1.0, 0.6376, 0.2462, 1.0, 1.0, 0.6376, 0.2462, 1.0, 1.0, 0.6376, 0.2462, 1.0, 1.0, 0.6376, 0.2462, 1.0, 1.0, 0.6376, 0.2462, 1.0, 0.1413, 0.1095, 0.06663, 1.0, 0.1413, 0.1095, 0.06663, 1.0, 0.1413, 0.1095, 0.06663, 1.0, 0.1413, 0.1095, 0.06663, 1.0, 0.1413, 0.1095, 0.06663, 1.0, 0.1413, 0.1095, 0.06663, 1.0, 0.1413, 0.1095, 0.06663, 1.0, 0.1413, 0.1095, 0.06663, 1.0, 0.1413, 0.1095, 0.06663, 1.0, 1.0, 0.6376, 0.2462, 1.0, 1.0, 0.6376, 0.2462, 1.0, 1.0, 0.6376, 0.2462, 1.0, 0.1413, 0.1095, 0.06663, 1.0, 0.1413, 0.1095, 0.06663, 1.0, 0.1413, 0.1095, 0.06663, 1.0, 0.1413, 0.1095, 0.06663, 1.0, 1.0, 0.6376, 0.2462, 1.0, 1.0, 0.6376, 0.2462, 1.0, 1.0, 0.6376, 0.2462, 1.0, 1.0, 0.6376, 0.2462, 1.0, 1.0, 0.6376, 0.2462, 1.0, 1.0, 0.6376, 0.2462, 1.0, 0.1413, 0.1095, 0.06663, 1.0, 0.1413, 0.1095, 0.06663, 1.0, 0.1413, 0.1095, 0.06663, 1.0, 1.0, 0.6376, 0.2462, 1.0, 1.0, 0.6376, 0.2462, 1.0, 1.0, 0.6376, 0.2462, 1.0, 1.0, 0.6376, 0.2462, 1.0, 1.0, 0.6376, 0.2462, 1.0, 1.0, 0.6376, 0.2462, 1.0, 1.0, 0.6376, 0.2462, 1.0, 1.0, 0.6376, 0.2462, 1.0, 1.0, 0.6376, 0.2462, 1.0, 1.0, 0.6376, 0.2462, 1.0, 1.0, 0.6376, 0.2462, 1.0, 1.0, 0.6376, 0.2462, 1.0, 1.0, 0.6376, 0.2462, 1.0, 1.0, 0.6376, 0.2462, 1.0, 1.0, 0.6376, 0.2462, 1.0, 1.0, 0.6376, 0.2462, 1.0, 1.0, 0.6376, 0.2462, 1.0, 1.0, 0.6376, 0.2462, 1.0, 1.0, 0.6376, 0.2462, 1.0, 1.0, 0.6376, 0.2462, 1.0, 1.0, 0.6376, 0.2462, 1.0, 1.0, 0.6376, 0.2462, 1.0, 1.0, 0.6376, 0.2462, 1.0, 0.1413, 0.1095, 0.06663, 1.0, 0.1413, 0.1095, 0.06663, 1.0, 0.1413, 0.1095, 0.06663, 1.0, 0.1413, 0.1095, 0.06663, 1.0, 1.0, 0.6376, 0.2462, 1.0, 1.0, 0.6376, 0.2462, 1.0, 1.0, 0.6376, 0.2462, 1.0, 0.1413, 0.1095, 0.06663, 1.0, 0.1413, 0.1095, 0.06663, 1.0, 0.1413, 0.1095, 0.06663, 1.0, 0.1413, 0.1095, 0.06663, 1.0, 0.1413, 0.1095, 0.06663, 1.0, 0.1413, 0.1095, 0.06663, 1.0, 0.1413, 0.1095, 0.06663, 1.0, 0.1413, 0.1095, 0.06663, 1.0, 0.1413, 0.1095, 0.06663, 1.0, 1.0, 0.6376, 0.2462, 1.0, 1.0, 0.6376, 0.2462, 1.0, 1.0, 0.6376, 0.2462, 1.0, 1.0, 0.6376, 0.2462, 1.0, 1.0, 0.6376, 0.2462, 1.0, 1.0, 0.6376, 0.2462, 1.0, 1.0, 0.6376, 0.2462, 1.0, 0.1413, 0.1095, 0.06663, 1.0, 0.1413, 0.1095, 0.06663, 1.0, 0.1413, 0.1095, 0.06663, 1.0, 1.0, 0.6376, 0.2462, 1.0, 1.0, 0.6376, 0.2462, 1.0, 1.0, 0.6376, 0.2462, 1.0, 0.1413, 0.1095, 0.06663, 1.0, 0.1413, 0.1095, 0.06663, 1.0, 0.1413, 0.1095, 0.06663, 1.0, 0.1413, 0.1095, 0.06663, 1.0, 0.1413, 0.1095, 0.06663, 1.0, 0.1413, 0.1095, 0.06663, 1.0, 1.0, 0.6376, 0.2462, 1.0, 1.0, 0.6376, 0.2462, 1.0, 1.0, 0.6376, 0.2462, 1.0, 1.0, 0.6376, 0.2462, 1.0, 1.0, 0.6376, 0.2462, 1.0, 1.0, 0.6376, 0.2462, 1.0, 1.0, 0.6376, 0.2462, 1.0, 0.1413, 0.1095, 0.06663, 1.0, 0.1413, 0.1095, 0.06663, 1.0, 0.1413, 0.1095, 0.06663, 1.0, 0.1413, 0.1095, 0.06663, 1.0, 0.1413, 0.1095, 0.06663, 1.0, 0.1413, 0.1095, 0.06663, 1.0, 1.0, 0.6376, 0.2462, 1.0, 1.0, 0.6376, 0.2462, 1.0, 1.0, 0.6376, 0.2462, 1.0, 1.0, 0.6376, 0.2462, 1.0, 1.0, 0.6376, 0.2462, 1.0, 1.0, 0.6376, 0.2462, 1.0, 1.0, 0.6376, 0.2462, 1.0, 1.0, 0.6376, 0.2462, 1.0, 1.0, 0.6376, 0.2462, 1.0, 1.0, 0.6376, 0.2462, 1.0, 1.0, 0.6376, 0.2462, 1.0, 1.0, 0.6376, 0.2462, 1.0, 0.1413, 0.1095, 0.06663, 1.0, 0.1413, 0.1095, 0.06663, 1.0, 0.1413, 0.1095, 0.06663, 1.0, 1.0, 0.6376, 0.2462, 1.0, 1.0, 0.6376, 0.2462, 1.0, 1.0, 0.6376, 0.2462, 1.0, 1.0, 0.6376, 0.2462, 1.0, 1.0, 0.6376, 0.2462, 1.0, 1.0, 0.6376, 0.2462, 1.0, 1.0, 0.6376, 0.2462, 1.0, 1.0, 0.6376, 0.2462, 1.0, 1.0, 0.6376, 0.2462, 1.0, 1.0, 0.6376, 0.2462, 1.0, 1.0, 0.6376, 0.2462, 1.0, 1.0, 0.6376, 0.2462, 1.0, 1.0, 0.6376, 0.2462, 1.0, 1.0, 0.6376, 0.2462, 1.0, 1.0, 0.6376, 0.2462, 1.0, 0.1413, 0.1095, 0.06663, 1.0, 0.1413, 0.1095, 0.06663, 1.0, 0.1413, 0.1095, 0.06663, 1.0, 0.1413, 0.1095, 0.06663, 1.0, 0.1413, 0.1095, 0.06663, 1.0, 0.1413, 0.1095, 0.06663, 1.0, 0.1413, 0.1095, 0.06663, 1.0, 0.1413, 0.1095, 0.06663, 1.0, 0.1413, 0.1095, 0.06663, 1.0, 0.1413, 0.1095, 0.06663, 1.0, 0.1413, 0.1095, 0.06663, 1.0, 0.1413, 0.1095, 0.06663, 1.0, 0.1413, 0.1095, 0.06663, 1.0, 0.1413, 0.1095, 0.06663, 1.0, 0.1413, 0.1095, 0.06663, 1.0, 0.1413, 0.1095, 0.06663, 1.0, 0.1413, 0.1095, 0.06663, 1.0, 0.1413, 0.1095, 0.06663, 1.0, 1.0, 0.6376, 0.2462, 1.0, 1.0, 0.6376, 0.2462, 1.0, 1.0, 0.6376, 0.2462, 1.0, 1.0, 0.6376, 0.2462, 1.0, 0.1413, 0.1095, 0.06663, 1.0, 0.1413, 0.1095, 0.06663, 1.0, 0.1413, 0.1095, 0.06663, 1.0, 0.1413, 0.1095, 0.06663, 1.0, 0.1413, 0.1095, 0.06663, 1.0, 0.1413, 0.1095, 0.06663, 1.0, 0.1413, 0.1095, 0.06663, 1.0, 0.1413, 0.1095, 0.06663, 1.0, 0.1413, 0.1095, 0.06663, 1.0, 0.1413, 0.1095, 0.06663, 1.0, 0.1413, 0.1095, 0.06663, 1.0, 0.1413, 0.1095, 0.06663, 1.0, 0.1413, 0.1095, 0.06663, 1.0, 0.1413, 0.1095, 0.06663, 1.0, 0.1413, 0.1095, 0.06663, 1.0, 0.1413, 0.1095, 0.06663, 1.0, 0.1413, 0.1095, 0.06663, 1.0, 0.1413, 0.1095, 0.06663, 1.0, 0.1413, 0.1095, 0.06663, 1.0, 0.1413, 0.1095, 0.06663, 1.0, 0.1413, 0.1095, 0.06663, 1.0, 0.1413, 0.1095, 0.06663, 1.0, 0.1413, 0.1095, 0.06663, 1.0, 0.1413, 0.1095, 0.06663, 1.0, 0.1413, 0.1095, 0.06663, 1.0, 0.1413, 0.1095, 0.06663, 1.0, 0.1413, 0.1095, 0.06663, 1.0, 0.1413, 0.1095, 0.06663, 1.0, 0.1413, 0.1095, 0.06663, 1.0, 0.1413, 0.1095, 0.06663, 1.0, 0.1413, 0.1095, 0.06663, 1.0, 0.1413, 0.1095, 0.06663, 1.0, 0.1413, 0.1095, 0.06663, 1.0, 0.1413, 0.1095, 0.06663, 1.0, 1.0, 0.6376, 0.2462, 1.0, 1.0, 0.6376, 0.2462, 1.0, 1.0, 0.6376, 0.2462, 1.0, 1.0, 0.6376, 0.2462, 1.0, 1.0, 0.6376, 0.2462, 1.0, 1.0, 0.6376, 0.2462, 1.0, 1.0, 0.6376, 0.2462, 1.0, 1.0, 0.6376, 0.2462, 1.0, 1.0, 0.6376, 0.2462, 1.0, 1.0, 0.6376, 0.2462, 1.0, 1.0, 0.6376, 0.2462, 1.0, 1.0, 0.6376, 0.2462, 1.0, 1.0, 0.6376, 0.2462, 1.0, 1.0, 0.6376, 0.2462, 1.0, 1.0, 0.6376, 0.2462, 1.0, 0.1413, 0.1095, 0.06663, 1.0, 0.1413, 0.1095, 0.06663, 1.0, 0.1413, 0.1095, 0.06663, 1.0, 0.1413, 0.1095, 0.06663, 1.0, 0.1413, 0.1095, 0.06663, 1.0, 0.1413, 0.1095, 0.06663, 1.0, 1.0, 0.6376, 0.2462, 1.0, 1.0, 0.6376, 0.2462, 1.0, 1.0, 0.6376, 0.2462, 1.0, 1.0, 0.6376, 0.2462, 1.0, 1.0, 0.6376, 0.2462, 1.0, 1.0, 0.6376, 0.2462, 1.0, 0.1413, 0.1095, 0.06663, 1.0, 0.1413, 0.1095, 0.06663, 1.0, 0.1413, 0.1095, 0.06663, 1.0, 0.1413, 0.1095, 0.06663, 1.0, 0.1413, 0.1095, 0.06663, 1.0, 0.1413, 0.1095, 0.06663, 1.0, 0.1413, 0.1095, 0.06663, 1.0, 0.1413, 0.1095, 0.06663, 1.0, 0.1413, 0.1095, 0.06663, 1.0, 0.1413, 0.1095, 0.06663, 1.0, 0.1413, 0.1095, 0.06663, 1.0, 0.1413, 0.1095, 0.06663, 1.0, 0.1413, 0.1095, 0.06663, 1.0, 0.1413, 0.1095, 0.06663, 1.0, 0.1413, 0.1095, 0.06663, 1.0, 0.1413, 0.1095, 0.06663, 1.0, 0.1413, 0.1095, 0.06663, 1.0, 0.1413, 0.1095, 0.06663, 1.0, 0.1413, 0.1095, 0.06663, 1.0, 0.1413, 0.1095, 0.06663, 1.0, 0.1413, 0.1095, 0.06663, 1.0, 0.1413, 0.1095, 0.06663, 1.0, 0.1413, 0.1095, 0.06663, 1.0, 0.1413, 0.1095, 0.06663, 1.0, 0.1413, 0.1095, 0.06663, 1.0, 0.1413, 0.1095, 0.06663, 1.0, 0.1413, 0.1095, 0.06663, 1.0, 0.1413, 0.1095, 0.06663, 1.0, 0.1413, 0.1095, 0.06663, 1.0, 0.1413, 0.1095, 0.06663, 1.0, 0.1413, 0.1095, 0.06663, 1.0, 0.1413, 0.1095, 0.06663, 1.0, 0.1413, 0.1095, 0.06663, 1.0, 0.1413, 0.1095, 0.06663, 1.0, 0.1413, 0.1095, 0.06663, 1.0, 0.1413, 0.1095, 0.06663, 1.0, 0.1413, 0.1095, 0.06663, 1.0, 0.1413, 0.1095, 0.06663, 1.0, 0.1413, 0.1095, 0.06663, 1.0, 0.1413, 0.1095, 0.06663, 1.0, 0.1413, 0.1095, 0.06663, 1.0, 0.1413, 0.1095, 0.06663, 1.0, 0.1413, 0.1095, 0.06663, 1.0, 1.0, 0.6376, 0.2462, 1.0, 1.0, 0.6376, 0.2462, 1.0, 1.0, 0.6376, 0.2462, 1.0, 0.1413, 0.1095, 0.06663, 1.0, 0.1413, 0.1095, 0.06663, 1.0, 0.1413, 0.1095, 0.06663, 1.0, 0.1413, 0.1095, 0.06663, 1.0, 0.1413, 0.1095, 0.06663, 1.0, 0.1413, 0.1095, 0.06663, 1.0, 0.1413, 0.1095, 0.06663, 1.0, 0.1413, 0.1095, 0.06663, 1.0, 0.1413, 0.1095, 0.06663, 1.0, 0.1413, 0.1095, 0.06663, 1.0, 0.1413, 0.1095, 0.06663, 1.0, 0.1413, 0.1095, 0.06663, 1.0, 1.0, 0.6376, 0.2462, 1.0, 1.0, 0.6376, 0.2462, 1.0, 1.0, 0.6376, 0.2462, 1.0, 1.0, 0.6376, 0.2462, 1.0, 1.0, 0.6376, 0.2462, 1.0, 1.0, 0.6376, 0.2462, 1.0, 1.0, 0.6376, 0.2462, 1.0, 1.0, 0.6376, 0.2462, 1.0, 1.0, 0.6376, 0.2462, 1.0, 1.0, 0.6376, 0.2462, 1.0, 1.0, 0.6376, 0.2462, 1.0, 1.0, 0.6376, 0.2462, 1.0, 1.0, 0.6376, 0.2462, 1.0, 1.0, 0.6376, 0.2462, 1.0, 1.0, 0.6376, 0.2462, 1.0, 1.0, 0.6376, 0.2462, 1.0, 0.1413, 0.1095, 0.06663, 1.0, 0.1413, 0.1095, 0.06663, 1.0, 0.1413, 0.1095, 0.06663, 1.0, 0.1413, 0.1095, 0.06663, 1.0, 0.1413, 0.1095, 0.06663, 1.0, 0.1413, 0.1095, 0.06663, 1.0, 0.1413, 0.1095, 0.06663, 1.0, 0.1413, 0.1095, 0.06663, 1.0, 0.1413, 0.1095, 0.06663, 1.0, 0.1413, 0.1095, 0.06663, 1.0, 0.1413, 0.1095, 0.06663, 1.0, 0.1413, 0.1095, 0.06663, 1.0, 0.1413, 0.1095, 0.06663, 1.0, 0.1413, 0.1095, 0.06663, 1.0, 0.1413, 0.1095, 0.06663, 1.0, 0.1413, 0.1095, 0.06663, 1.0, 0.1413, 0.1095, 0.06663, 1.0, 0.1413, 0.1095, 0.06663, 1.0, 0.1413, 0.1095, 0.06663, 1.0, 1.0, 0.6376, 0.2462, 1.0, 1.0, 0.6376, 0.2462, 1.0, 1.0, 0.6376, 0.2462, 1.0, 1.0, 0.6376, 0.2462, 1.0, 1.0, 0.6376, 0.2462, 1.0, 1.0, 0.6376, 0.2462, 1.0, 1.0, 0.6376, 0.2462, 1.0, 1.0, 0.6376, 0.2462, 1.0, 1.0, 0.6376, 0.2462, 1.0, 1.0, 0.6376, 0.2462, 1.0, 0.1413, 0.1095, 0.06663, 1.0, 0.1413, 0.1095, 0.06663, 1.0, 0.1413, 0.1095, 0.06663, 1.0, 0.1413, 0.1095, 0.06663, 1.0, 0.1413, 0.1095, 0.06663, 1.0, 0.1413, 0.1095, 0.06663, 1.0, 0.1413, 0.1095, 0.06663, 1.0, 0.1413, 0.1095, 0.06663, 1.0, 0.1413, 0.1095, 0.06663, 1.0, 0.1413, 0.1095, 0.06663, 1.0, 0.1413, 0.1095, 0.06663, 1.0, 0.1413, 0.1095, 0.06663, 1.0, 0.1413, 0.1095, 0.06663, 1.0, 0.1413, 0.1095, 0.06663, 1.0, 0.1413, 0.1095, 0.06663, 1.0, 0.1413, 0.1095, 0.06663, 1.0, 1.0, 0.6376, 0.2462, 1.0, 1.0, 0.6376, 0.2462, 1.0, 1.0, 0.6376, 0.2462, 1.0, 1.0, 0.6376, 0.2462, 1.0, 1.0, 0.6376, 0.2462, 1.0, 1.0, 0.6376, 0.2462, 1.0, 1.0, 0.6376, 0.2462, 1.0, 1.0, 0.6376, 0.2462, 1.0, 1.0, 0.6376, 0.2462, 1.0, 1.0, 0.6376, 0.2462, 1.0, 0.1413, 0.1095, 0.06663, 1.0, 0.1413, 0.1095, 0.06663, 1.0, 0.1413, 0.1095, 0.06663, 1.0, 0.1413, 0.1095, 0.06663, 1.0, 0.1413, 0.1095, 0.06663, 1.0, 0.1413, 0.1095, 0.06663, 1.0, 0.1413, 0.1095, 0.06663, 1.0, 0.1413, 0.1095, 0.06663, 1.0, 0.1413, 0.1095, 0.06663, 1.0, 1.0, 0.6376, 0.2462, 1.0, 1.0, 0.6376, 0.2462, 1.0, 1.0, 0.6376, 0.2462, 1.0, 1.0, 0.6376, 0.2462, 1.0, 1.0, 0.6376, 0.2462, 1.0, 1.0, 0.6376, 0.2462, 1.0, 1.0, 0.6376, 0.2462, 1.0, 1.0, 0.6376, 0.2462, 1.0, 1.0, 0.6376, 0.2462, 1.0, 1.0, 0.6376, 0.2462, 1.0, 0.1413, 0.1095, 0.06663, 1.0, 0.1413, 0.1095, 0.06663, 1.0, 0.1413, 0.1095, 0.06663, 1.0, 0.1413, 0.1095, 0.06663, 1.0, 0.1413, 0.1095, 0.06663, 1.0, 0.1413, 0.1095, 0.06663, 1.0, 0.1413, 0.1095, 0.06663, 1.0, 0.1413, 0.1095, 0.06663, 1.0, 0.1413, 0.1095, 0.06663, 1.0, 0.1413, 0.1095, 0.06663, 1.0, 0.1413, 0.1095, 0.06663, 1.0, 0.1413, 0.1095, 0.06663, 1.0, 0.1413, 0.1095, 0.06663, 1.0, 0.1413, 0.1095, 0.06663, 1.0, 0.1413, 0.1095, 0.06663, 1.0, 0.1413, 0.1095, 0.06663, 1.0, 0.1413, 0.1095, 0.06663, 1.0, 0.1413, 0.1095, 0.06663, 1.0, 0.1413, 0.1095, 0.06663, 1.0, 1.0, 0.6376, 0.2462, 1.0, 1.0, 0.6376, 0.2462, 1.0, 1.0, 0.6376, 0.2462, 1.0, 1.0, 0.6376, 0.2462, 1.0, 1.0, 0.6376, 0.2462, 1.0, 1.0, 0.6376, 0.2462, 1.0, 0.1413, 0.1095, 0.06663, 1.0, 0.1413, 0.1095, 0.06663, 1.0, 0.1413, 0.1095, 0.06663, 1.0, 0.1413, 0.1095, 0.06663, 1.0, 0.1413, 0.1095, 0.06663, 1.0, 0.1413, 0.1095, 0.06663, 1.0, 0.1413, 0.1095, 0.06663, 1.0, 0.1413, 0.1095, 0.06663, 1.0, 0.1413, 0.1095, 0.06663, 1.0, 1.0, 0.6376, 0.2462, 1.0, 1.0, 0.6376, 0.2462, 1.0, 1.0, 0.6376, 0.2462, 1.0, 1.0, 0.6376, 0.2462, 1.0, 1.0, 0.6376, 0.2462, 1.0, 1.0, 0.6376, 0.2462, 1.0, 1.0, 0.6376, 0.2462, 1.0, 1.0, 0.6376, 0.2462, 1.0, 1.0, 0.6376, 0.2462, 1.0, 1.0, 0.6376, 0.2462, 1.0, 1.0, 0.6376, 0.2462, 1.0, 1.0, 0.6376, 0.2462, 1.0, 1.0, 0.6376, 0.2462, 1.0, 0.1413, 0.1095, 0.06663, 1.0, 0.1413, 0.1095, 0.06663, 1.0, 0.1413, 0.1095, 0.06663, 1.0, 0.1413, 0.1095, 0.06663, 1.0, 0.1413, 0.1095, 0.06663, 1.0, 0.1413, 0.1095, 0.06663, 1.0, 1.0, 0.6376, 0.2462, 1.0, 1.0, 0.6376, 0.2462, 1.0, 1.0, 0.6376, 0.2462, 1.0, 1.0, 0.6376, 0.2462, 1.0, 1.0, 0.6376, 0.2462, 1.0, 1.0, 0.6376, 0.2462, 1.0, 1.0, 0.6376, 0.2462, 1.0, 1.0, 0.6376, 0.2462, 1.0, 1.0, 0.6376, 0.2462, 1.0, 1.0, 0.6376, 0.2462, 1.0, 0.1413, 0.1095, 0.06663, 1.0, 0.1413, 0.1095, 0.06663, 1.0, 0.1413, 0.1095, 0.06663, 1.0, 0.1413, 0.1095, 0.06663, 1.0, 0.1413, 0.1095, 0.06663, 1.0, 0.1413, 0.1095, 0.06663, 1.0, 0.1413, 0.1095, 0.06663, 1.0, 0.1413, 0.1095, 0.06663, 1.0, 0.1413, 0.1095, 0.06663, 1.0, 0.1413, 0.1095, 0.06663, 1.0, 1.0, 0.6376, 0.2462, 1.0, 1.0, 0.6376, 0.2462, 1.0, 1.0, 0.6376, 0.2462, 1.0, 1.0, 0.6376, 0.2462, 1.0, 1.0, 0.6376, 0.2462, 1.0, 1.0, 0.6376, 0.2462, 1.0, 1.0, 0.6376, 0.2462, 1.0, 1.0, 0.6376, 0.2462, 1.0, 1.0, 0.6376, 0.2462, 1.0, 1.0, 0.6376, 0.2462, 1.0, 0.1413, 0.1095, 0.06663, 1.0, 0.1413, 0.1095, 0.06663, 1.0, 0.1413, 0.1095, 0.06663, 1.0, 0.1413, 0.1095, 0.06663, 1.0, 0.1413, 0.1095, 0.06663, 1.0, 0.1413, 0.1095, 0.06663, 1.0, 0.1413, 0.1095, 0.06663, 1.0, 0.1413, 0.1095, 0.06663, 1.0, 0.1413, 0.1095, 0.06663, 1.0, 0.1413, 0.1095, 0.06663, 1.0, 1.0, 0.6376, 0.2462, 1.0, 1.0, 0.6376, 0.2462, 1.0, 1.0, 0.6376, 0.2462, 1.0, 1.0, 0.6376, 0.2462, 1.0, 1.0, 0.6376, 0.2462, 1.0, 1.0, 0.6376, 0.2462, 1.0, 1.0, 0.6376, 0.2462, 1.0, 1.0, 0.6376, 0.2462, 1.0, 1.0, 0.6376, 0.2462, 1.0, 1.0, 0.6376, 0.2462, 1.0, 0.1413, 0.1095, 0.06663, 1.0, 0.1413, 0.1095, 0.06663, 1.0, 0.1413, 0.1095, 0.06663, 1.0, 0.1413, 0.1095, 0.06663, 1.0, 0.1413, 0.1095, 0.06663, 1.0, 0.1413, 0.1095, 0.06663, 1.0, 0.1413, 0.1095, 0.06663, 1.0, 0.1413, 0.1095, 0.06663, 1.0, 0.1413, 0.1095, 0.06663, 1.0, 0.1413, 0.1095, 0.06663, 1.0, 1.0, 0.6376, 0.2462, 1.0, 1.0, 0.6376, 0.2462, 1.0, 1.0, 0.6376, 0.2462, 1.0, 1.0, 0.6376, 0.2462, 1.0, 1.0, 0.6376, 0.2462, 1.0, 1.0, 0.6376, 0.2462, 1.0, 1.0, 0.6376, 0.2462, 1.0, 1.0, 0.6376, 0.2462, 1.0, 1.0, 0.6376, 0.2462, 1.0, 1.0, 0.6376, 0.2462, 1.0, 0.1413, 0.1095, 0.06663, 1.0, 0.1413, 0.1095, 0.06663, 1.0, 0.1413, 0.1095, 0.06663, 1.0, 0.1413, 0.1095, 0.06663, 1.0, 0.1413, 0.1095, 0.06663, 1.0, 0.1413, 0.1095, 0.06663, 1.0, 0.1413, 0.1095, 0.06663, 1.0, 0.1413, 0.1095, 0.06663, 1.0, 0.1413, 0.1095, 0.06663, 1.0, 0.1413, 0.1095, 0.06663, 1.0, 1.0, 0.6376, 0.2462, 1.0, 1.0, 0.6376, 0.2462, 1.0, 1.0, 0.6376, 0.2462, 1.0, 1.0, 0.6376, 0.2462, 1.0, 1.0, 0.6376, 0.2462, 1.0, 1.0, 0.6376, 0.2462, 1.0, 1.0, 0.6376, 0.2462, 1.0, 1.0, 0.6376, 0.2462, 1.0, 1.0, 0.6376, 0.2462, 1.0, 1.0, 0.6376, 0.2462, 1.0, 0.1413, 0.1095, 0.06663, 1.0, 0.1413, 0.1095, 0.06663, 1.0, 0.1413, 0.1095, 0.06663, 1.0, 0.1413, 0.1095, 0.06663, 1.0, 0.1413, 0.1095, 0.06663, 1.0, 0.1413, 0.1095, 0.06663, 1.0, 0.1413, 0.1095, 0.06663, 1.0, 0.1413, 0.1095, 0.06663, 1.0, 0.1413, 0.1095, 0.06663, 1.0, 0.1413, 0.1095, 0.06663, 1.0, 1.0, 0.6376, 0.2462, 1.0, 1.0, 0.6376, 0.2462, 1.0, 1.0, 0.6376, 0.2462, 1.0, 1.0, 0.6376, 0.2462, 1.0, 1.0, 0.6376, 0.2462, 1.0, 1.0, 0.6376, 0.2462, 1.0, 1.0, 0.6376, 0.2462, 1.0, 1.0, 0.6376, 0.2462, 1.0, 1.0, 0.6376, 0.2462, 1.0, 1.0, 0.6376, 0.2462, 1.0, 0.1413, 0.1095, 0.06663, 1.0, 0.1413, 0.1095, 0.06663, 1.0, 0.1413, 0.1095, 0.06663, 1.0, 0.1413, 0.1095, 0.06663, 1.0, 0.1413, 0.1095, 0.06663, 1.0, 0.1413, 0.1095, 0.06663, 1.0, 0.1413, 0.1095, 0.06663, 1.0, 1.0, 0.6376, 0.2462, 1.0, 1.0, 0.6376, 0.2462, 1.0, 1.0, 0.6376, 0.2462, 1.0, 1.0, 0.6376, 0.2462, 1.0, 1.0, 0.6376, 0.2462, 1.0, 1.0, 0.6376, 0.2462, 1.0, 1.0, 0.6376, 0.2462, 1.0, 1.0, 0.6376, 0.2462, 1.0, 1.0, 0.6376, 0.2462, 1.0, 1.0, 0.6376, 0.2462, 1.0, 0.1413, 0.1095, 0.06663, 1.0, 0.1413, 0.1095, 0.06663, 1.0, 0.1413, 0.1095, 0.06663, 1.0, 0.1413, 0.1095, 0.06663, 1.0, 1.0, 0.6376, 0.2462, 1.0, 1.0, 0.6376, 0.2462, 1.0, 1.0, 0.6376, 0.2462, 1.0, 1.0, 0.6376, 0.2462, 1.0, 1.0, 0.6376, 0.2462, 1.0, 1.0, 0.6376, 0.2462, 1.0, 1.0, 0.6376, 0.2462, 1.0, 1.0, 0.6376, 0.2462, 1.0, 1.0, 0.6376, 0.2462, 1.0, 1.0, 0.6376, 0.2462, 1.0, 0.1413, 0.1095, 0.06663, 1.0, 0.1413, 0.1095, 0.06663, 1.0, 0.1413, 0.1095, 0.06663, 1.0, 0.1413, 0.1095, 0.06663, 1.0, 1.0, 0.6376, 0.2462, 1.0, 1.0, 0.6376, 0.2462, 1.0, 1.0, 0.6376, 0.2462, 1.0, 1.0, 0.6376, 0.2462, 1.0, 1.0, 0.6376, 0.2462, 1.0, 1.0, 0.6376, 0.2462, 1.0, 0.1413, 0.1095, 0.06663, 1.0, 0.1413, 0.1095, 0.06663, 1.0, 0.1413, 0.1095, 0.06663, 1.0, 0.1413, 0.1095, 0.06663, 1.0, 1.0, 0.6376, 0.2462, 1.0, 1.0, 0.6376, 0.2462, 1.0, 1.0, 0.6376, 0.2462, 1.0, 1.0, 0.6376, 0.2462, 1.0, 1.0, 0.6376, 0.2462, 1.0, 1.0, 0.6376, 0.2462, 1.0, 0.1413, 0.1095, 0.06663, 1.0, 0.1413, 0.1095, 0.06663, 1.0, 0.1413, 0.1095, 0.06663, 1.0, 0.1413, 0.1095, 0.06663, 1.0, 0.1413, 0.1095, 0.06663, 1.0, 0.1413, 0.1095, 0.06663, 1.0, 0.1413, 0.1095, 0.06663, 1.0, 0.1413, 0.1095, 0.06663, 1.0, 1.0, 0.6376, 0.2462, 1.0, 1.0, 0.6376, 0.2462, 1.0, 1.0, 0.6376, 0.2462, 1.0, 1.0, 0.6376, 0.2462, 1.0, 1.0, 0.6376, 0.2462, 1.0, 1.0, 0.6376, 0.2462, 1.0, 1.0, 0.6376, 0.2462, 1.0, 1.0, 0.6376, 0.2462, 1.0, 1.0, 0.6376, 0.2462, 1.0, 1.0, 0.6376, 0.2462, 1.0, 1.0, 0.6376, 0.2462, 1.0, 1.0, 0.6376, 0.2462, 1.0, 1.0, 0.6376, 0.2462, 1.0, 1.0, 0.6376, 0.2462, 1.0, 1.0, 0.6376, 0.2462, 1.0, 1.0, 0.6376, 0.2462, 1.0, 1.0, 0.6376, 0.2462, 1.0, 1.0, 0.6376, 0.2462, 1.0, 1.0, 0.6376, 0.2462, 1.0, 1.0, 0.6376, 0.2462, 1.0, 1.0, 0.6376, 0.2462, 1.0, 1.0, 0.6376, 0.2462, 1.0, 1.0, 0.6376, 0.2462, 1.0, 1.0, 0.6376, 0.2462, 1.0, 1.0, 0.6376, 0.2462, 1.0, 1.0, 0.6376, 0.2462, 1.0, 1.0, 0.6376, 0.2462, 1.0, 0.1413, 0.1095, 0.06663, 1.0, 0.1413, 0.1095, 0.06663, 1.0, 0.1413, 0.1095, 0.06663, 1.0, 1.0, 0.6376, 0.2462, 1.0, 1.0, 0.6376, 0.2462, 1.0, 1.0, 0.6376, 0.2462, 1.0, 0.1413, 0.1095, 0.06663, 1.0, 0.1413, 0.1095, 0.06663, 1.0, 0.1413, 0.1095, 0.06663, 1.0, 0.1413, 0.1095, 0.06663, 1.0, 0.1413, 0.1095, 0.06663, 1.0, 0.1413, 0.1095, 0.06663, 1.0, 0.1413, 0.1095, 0.06663, 1.0, 0.1413, 0.1095, 0.06663, 1.0, 0.1413, 0.1095, 0.06663, 1.0, 1.0, 0.6376, 0.2462, 1.0, 1.0, 0.6376, 0.2462, 1.0, 1.0, 0.6376, 0.2462, 1.0, 1.0, 0.6376, 0.2462, 1.0, 1.0, 0.6376, 0.2462, 1.0, 1.0, 0.6376, 0.2462, 1.0, 1.0, 0.6376, 0.2462, 1.0, 0.1413, 0.1095, 0.06663, 1.0, 0.1413, 0.1095, 0.06663, 1.0, 0.1413, 0.1095, 0.06663, 1.0, 0.1413, 0.1095, 0.06663, 1.0, 0.1413, 0.1095, 0.06663, 1.0, 0.1413, 0.1095, 0.06663, 1.0, 0.1413, 0.1095, 0.06663, 1.0, 0.1413, 0.1095, 0.06663, 1.0, 0.1413, 0.1095, 0.06663, 1.0, 0.1413, 0.1095, 0.06663, 1.0, 1.0, 0.6376, 0.2462, 1.0, 1.0, 0.6376, 0.2462, 1.0, 1.0, 0.6376, 0.2462, 1.0, 1.0, 0.6376, 0.2462, 1.0, 1.0, 0.6376, 0.2462, 1.0, 1.0, 0.6376, 0.2462, 1.0, 0.1413, 0.1095, 0.06663, 1.0, 0.1413, 0.1095, 0.06663, 1.0, 0.1413, 0.1095, 0.06663, 1.0, 0.1413, 0.1095, 0.06663, 1.0, 0.1413, 0.1095, 0.06663, 1.0, 0.1413, 0.1095, 0.06663, 1.0, 0.1413, 0.1095, 0.06663, 1.0, 0.1413, 0.1095, 0.06663, 1.0, 0.1413, 0.1095, 0.06663, 1.0, 1.0, 0.6376, 0.2462, 1.0, 1.0, 0.6376, 0.2462, 1.0, 1.0, 0.6376, 0.2462, 1.0, 1.0, 0.6376, 0.2462, 1.0, 1.0, 0.6376, 0.2462, 1.0, 1.0, 0.6376, 0.2462, 1.0, 1.0, 0.6376, 0.2462, 1.0, 1.0, 0.6376, 0.2462, 1.0, 1.0, 0.6376, 0.2462, 1.0, 1.0, 0.6376, 0.2462, 1.0, 1.0, 0.6376, 0.2462, 1.0, 1.0, 0.6376, 0.2462, 1.0, 1.0, 0.6376, 0.2462, 1.0, 1.0, 0.6376, 0.2462, 1.0, 1.0, 0.6376, 0.2462, 1.0, 1.0, 0.6376, 0.2462, 1.0, 1.0, 0.6376, 0.2462, 1.0, 1.0, 0.6376, 0.2462, 1.0, 1.0, 0.6376, 0.2462, 1.0, 1.0, 0.6376, 0.2462, 1.0, 1.0, 0.6376, 0.2462, 1.0, 1.0, 0.6376, 0.2462, 1.0, 1.0, 0.6376, 0.2462, 1.0, 1.0, 0.6376, 0.2462, 1.0, 1.0, 0.6376, 0.2462, 1.0, 1.0, 0.6376, 0.2462, 1.0, 1.0, 0.6376, 0.2462, 1.0, 1.0, 0.6376, 0.2462, 1.0, 1.0, 0.6376, 0.2462, 1.0, 1.0, 0.6376, 0.2462, 1.0, 1.0, 0.6376, 0.2462, 1.0, 1.0, 0.6376, 0.2462, 1.0, 1.0, 0.6376, 0.2462, 1.0, 1.0, 0.6376, 0.2462, 1.0, 1.0, 0.6376, 0.2462, 1.0, 1.0, 0.6376, 0.2462, 1.0, 0.1413, 0.1095, 0.06663, 1.0, 0.1413, 0.1095, 0.06663, 1.0, 0.1413, 0.1095, 0.06663, 1.0, 0.1413, 0.1095, 0.06663, 1.0, 0.1413, 0.1095, 0.06663, 1.0, 0.1413, 0.1095, 0.06663, 1.0, 1.0, 0.6376, 0.2462, 1.0, 1.0, 0.6376, 0.2462, 1.0, 1.0, 0.6376, 0.2462, 1.0, 0.1413, 0.1095, 0.06663, 1.0, 0.1413, 0.1095, 0.06663, 1.0, 0.1413, 0.1095, 0.06663, 1.0, 0.1413, 0.1095, 0.06663, 1.0, 0.1413, 0.1095, 0.06663, 1.0, 0.1413, 0.1095, 0.06663, 1.0, 0.1413, 0.1095, 0.06663, 1.0, 0.1413, 0.1095, 0.06663, 1.0, 0.1413, 0.1095, 0.06663, 1.0, 1.0, 0.6376, 0.2462, 1.0, 1.0, 0.6376, 0.2462, 1.0, 1.0, 0.6376, 0.2462, 1.0, 1.0, 0.6376, 0.2462, 1.0, 1.0, 0.6376, 0.2462, 1.0, 1.0, 0.6376, 0.2462, 1.0, 1.0, 0.6376, 0.2462, 1.0, 1.0, 0.6376, 0.2462, 1.0, 1.0, 0.6376, 0.2462, 1.0, 1.0, 0.6376, 0.2462, 1.0, 1.0, 0.6376, 0.2462, 1.0, 1.0, 0.6376, 0.2462, 1.0, 1.0, 0.6376, 0.2462, 1.0, 1.0, 0.6376, 0.2462, 1.0, 0.1413, 0.1095, 0.06663, 1.0, 0.1413, 0.1095, 0.06663, 1.0, 0.1413, 0.1095, 0.06663, 1.0, 1.0, 0.6376, 0.2462, 1.0, 1.0, 0.6376, 0.2462, 1.0, 1.0, 0.6376, 0.2462, 1.0, 1.0, 0.6376, 0.2462, 1.0, 1.0, 0.6376, 0.2462, 1.0, 1.0, 0.6376, 0.2462, 1.0, 0.1413, 0.1095, 0.06663, 1.0, 0.1413, 0.1095, 0.06663, 1.0, 0.1413, 0.1095, 0.06663, 1.0, 1.0, 0.6376, 0.2462, 1.0, 1.0, 0.6376, 0.2462, 1.0, 1.0, 0.6376, 0.2462, 1.0, 1.0, 0.6376, 0.2462, 1.0, 0.1413, 0.1095, 0.06663, 1.0, 0.1413, 0.1095, 0.06663, 1.0, 0.1413, 0.1095, 0.06663, 1.0, 0.1413, 0.1095, 0.06663, 1.0, 0.1413, 0.1095, 0.06663, 1.0, 0.1413, 0.1095, 0.06663, 1.0, 1.0, 0.6376, 0.2462, 1.0, 1.0, 0.6376, 0.2462, 1.0, 1.0, 0.6376, 0.2462, 1.0, 0.1413, 0.1095, 0.06663, 1.0, 0.1413, 0.1095, 0.06663, 1.0, 0.1413, 0.1095, 0.06663, 1.0, 0.1413, 0.1095, 0.06663, 1.0, 0.1413, 0.1095, 0.06663, 1.0, 0.1413, 0.1095, 0.06663, 1.0, 1.0, 0.6376, 0.2462, 1.0, 1.0, 0.6376, 0.2462, 1.0, 1.0, 0.6376, 0.2462, 1.0, 0.1413, 0.1095, 0.06663, 1.0, 0.1413, 0.1095, 0.06663, 1.0, 0.1413, 0.1095, 0.06663, 1.0, 1.0, 0.6376, 0.2462, 1.0, 1.0, 0.6376, 0.2462, 1.0, 1.0, 0.6376, 0.2462, 1.0, 0.1413, 0.1095, 0.06663, 1.0, 0.1413, 0.1095, 0.06663, 1.0, 0.1413, 0.1095, 0.06663, 1.0, 1.0, 0.6376, 0.2462, 1.0, 1.0, 0.6376, 0.2462, 1.0, 1.0, 0.6376, 0.2462, 1.0, 1.0, 0.6376, 0.2462, 1.0, 1.0, 0.6376, 0.2462, 1.0, 1.0, 0.6376, 0.2462, 1.0, 0.1413, 0.1095, 0.06663, 1.0, 0.1413, 0.1095, 0.06663, 1.0, 0.1413, 0.1095, 0.06663, 1.0, 0.1413, 0.1095, 0.06663, 1.0, 0.1413, 0.1095, 0.06663, 1.0, 0.1413, 0.1095, 0.06663, 1.0, 0.1413, 0.1095, 0.06663, 1.0, 0.1413, 0.1095, 0.06663, 1.0, 0.1413, 0.1095, 0.06663, 1.0, 0.1413, 0.1095, 0.06663, 1.0, 0.1413, 0.1095, 0.06663, 1.0, 0.1413, 0.1095, 0.06663, 1.0, 1.0, 0.6376, 0.2462, 1.0, 1.0, 0.6376, 0.2462, 1.0, 1.0, 0.6376, 0.2462, 1.0, 0.1413, 0.1095, 0.06663, 1.0, 0.1413, 0.1095, 0.06663, 1.0, 0.1413, 0.1095, 0.06663, 1.0, 0.1413, 0.1095, 0.06663, 1.0, 1.0, 0.6376, 0.2462, 1.0, 1.0, 0.6376, 0.2462, 1.0, 1.0, 0.6376, 0.2462, 1.0, 1.0, 0.6376, 0.2462, 1.0, 1.0, 0.6376, 0.2462, 1.0, 1.0, 0.6376, 0.2462, 1.0, 0.1413, 0.1095, 0.06663, 1.0, 0.1413, 0.1095, 0.06663, 1.0, 0.1413, 0.1095, 0.06663, 1.0, 1.0, 0.6376, 0.2462, 1.0, 1.0, 0.6376, 0.2462, 1.0, 1.0, 0.6376, 0.2462, 1.0, 1.0, 0.6376, 0.2462, 1.0, 1.0, 0.6376, 0.2462, 1.0, 1.0, 0.6376, 0.2462, 1.0, 1.0, 0.6376, 0.2462, 1.0, 1.0, 0.6376, 0.2462, 1.0, 1.0, 0.6376, 0.2462, 1.0, 1.0, 0.6376, 0.2462, 1.0, 1.0, 0.6376, 0.2462, 1.0, 1.0, 0.6376, 0.2462, 1.0, 1.0, 0.6376, 0.2462, 1.0, 1.0, 0.6376, 0.2462, 1.0, 1.0, 0.6376, 0.2462, 1.0, 1.0, 0.6376, 0.2462, 1.0, 1.0, 0.6376, 0.2462, 1.0, 1.0, 0.6376, 0.2462, 1.0, 1.0, 0.6376, 0.2462, 1.0, 0.1413, 0.1095, 0.06663, 1.0, 0.1413, 0.1095, 0.06663, 1.0, 0.1413, 0.1095, 0.06663, 1.0, 1.0, 0.6376, 0.2462, 1.0, 1.0, 0.6376, 0.2462, 1.0, 1.0, 0.6376, 0.2462, 1.0, 1.0, 0.6376, 0.2462, 1.0, 1.0, 0.6376, 0.2462, 1.0, 1.0, 0.6376, 0.2462, 1.0, 1.0, 0.6376, 0.2462, 1.0, 0.1413, 0.1095, 0.06663, 1.0, 0.1413, 0.1095, 0.06663, 1.0, 0.1413, 0.1095, 0.06663, 1.0, 0.1413, 0.1095, 0.06663, 1.0, 1.0, 0.6376, 0.2462, 1.0, 1.0, 0.6376, 0.2462, 1.0, 1.0, 0.6376, 0.2462, 1.0, 0.1413, 0.1095, 0.06663, 1.0, 0.1413, 0.1095, 0.06663, 1.0, 0.1413, 0.1095, 0.06663, 1.0, 0.1413, 0.1095, 0.06663, 1.0, 0.1413, 0.1095, 0.06663, 1.0, 0.1413, 0.1095, 0.06663, 1.0, 0.1413, 0.1095, 0.06663, 1.0, 0.1413, 0.1095, 0.06663, 1.0, 0.1413, 0.1095, 0.06663, 1.0, 1.0, 0.6376, 0.2462, 1.0, 1.0, 0.6376, 0.2462, 1.0, 1.0, 0.6376, 0.2462, 1.0, 1.0, 0.6376, 0.2462, 1.0, 1.0, 0.6376, 0.2462, 1.0, 1.0, 0.6376, 0.2462, 1.0, 1.0, 0.6376, 0.2462, 1.0, 0.1413, 0.1095, 0.06663, 1.0, 0.1413, 0.1095, 0.06663, 1.0, 0.1413, 0.1095, 0.06663, 1.0, 1.0, 0.6376, 0.2462, 1.0, 1.0, 0.6376, 0.2462, 1.0, 1.0, 0.6376, 0.2462, 1.0, 0.1413, 0.1095, 0.06663, 1.0, 0.1413, 0.1095, 0.06663, 1.0, 0.1413, 0.1095, 0.06663, 1.0, 0.1413, 0.1095, 0.06663, 1.0, 0.1413, 0.1095, 0.06663, 1.0, 0.1413, 0.1095, 0.06663, 1.0, 1.0, 0.6376, 0.2462, 1.0, 1.0, 0.6376, 0.2462, 1.0, 1.0, 0.6376, 0.2462, 1.0, 1.0, 0.6376, 0.2462, 1.0, 1.0, 0.6376, 0.2462, 1.0, 1.0, 0.6376, 0.2462, 1.0, 1.0, 0.6376, 0.2462, 1.0, 0.1413, 0.1095, 0.06663, 1.0, 0.1413, 0.1095, 0.06663, 1.0, 0.1413, 0.1095, 0.06663, 1.0, 0.1413, 0.1095, 0.06663, 1.0, 0.1413, 0.1095, 0.06663, 1.0, 0.1413, 0.1095, 0.06663, 1.0, 1.0, 0.6376, 0.2462, 1.0, 1.0, 0.6376, 0.2462, 1.0, 1.0, 0.6376, 0.2462, 1.0, 1.0, 0.6376, 0.2462, 1.0, 1.0, 0.6376, 0.2462, 1.0, 1.0, 0.6376, 0.2462, 1.0, 1.0, 0.6376, 0.2462, 1.0, 1.0, 0.6376, 0.2462, 1.0, 1.0, 0.6376, 0.2462, 1.0, 1.0, 0.6376, 0.2462, 1.0, 1.0, 0.6376, 0.2462, 1.0, 1.0, 0.6376, 0.2462, 1.0, 0.1413, 0.1095, 0.06663, 1.0, 0.1413, 0.1095, 0.06663, 1.0, 0.1413, 0.1095, 0.06663, 1.0, 1.0, 0.6376, 0.2462, 1.0, 1.0, 0.6376, 0.2462, 1.0, 1.0, 0.6376, 0.2462, 1.0, 1.0, 0.6376, 0.2462, 1.0, 1.0, 0.6376, 0.2462, 1.0, 1.0, 0.6376, 0.2462, 1.0, 1.0, 0.6376, 0.2462, 1.0, 1.0, 0.6376, 0.2462, 1.0, 1.0, 0.6376, 0.2462, 1.0, 1.0, 0.6376, 0.2462, 1.0, 1.0, 0.6376, 0.2462, 1.0, 1.0, 0.6376, 0.2462, 1.0, 1.0, 0.6376, 0.2462, 1.0, 1.0, 0.6376, 0.2462, 1.0, 1.0, 0.6376, 0.2462, 1.0, 0.1413, 0.1095, 0.06663, 1.0, 0.1413, 0.1095, 0.06663, 1.0, 0.1413, 0.1095, 0.06663, 1.0, 0.1413, 0.1095, 0.06663, 1.0, 0.1413, 0.1095, 0.06663, 1.0, 0.1413, 0.1095, 0.06663, 1.0, 0.1413, 0.1095, 0.06663, 1.0, 0.1413, 0.1095, 0.06663, 1.0, 0.1413, 0.1095, 0.06663, 1.0, 0.1413, 0.1095, 0.06663, 1.0, 0.1413, 0.1095, 0.06663, 1.0, 0.1413, 0.1095, 0.06663, 1.0, 0.1413, 0.1095, 0.06663, 1.0, 0.1413, 0.1095, 0.06663, 1.0, 0.1413, 0.1095, 0.06663, 1.0, 0.1413, 0.1095, 0.06663, 1.0, 0.1413, 0.1095, 0.06663, 1.0, 0.1413, 0.1095, 0.06663, 1.0, 1.0, 0.6376, 0.2462, 1.0, 1.0, 0.6376, 0.2462, 1.0, 1.0, 0.6376, 0.2462, 1.0, 1.0, 0.6376, 0.2462, 1.0])
me_snake_01_lwo.materials.append(mat_default)
me_snake_01_lwo.use_remesh_preserve_volume = False
me_snake_01_lwo.use_remesh_preserve_attributes = False
me_snake_01_lwo.use_mirror_vertex_groups = False
me_snake_01_lwo.use_paint_bone_selection = False
me_snake_01_lwo.use_paint_mask = True
me_snake_01_lwo.update()
arm_armature = bpy.data.armatures.new('Armature')  # bones are not reproduced

# ---- objects
ob_armature = bpy.data.objects.new('Armature', arm_armature)
ob_snake_01_lwo = bpy.data.objects.new('snake_01.lwo', me_snake_01_lwo)

# ---- transforms, parenting, visibility, modifiers, constraints
ob_armature.location = (0.0, 0.0, 0.0)
ob_armature.show_in_front = True
ob_armature.lineart.crease_threshold = 0.0
ob_snake_01_lwo.parent = ob_armature
ob_snake_01_lwo.location = (0.0, 0.0, 0.0)
ob_snake_01_lwo.lineart.crease_threshold = 0.0
_vg = ob_snake_01_lwo.vertex_groups.new(name='Bone')
for _i, _w in zip([0, 1, 2, 8, 9, 95, 96, 97, 103, 104, 200, 219, 224, 230, 256, 284, 295], [0.002393, 0.9456, 0.002734, 0.9999, 0.9756, 0.002393, 0.9456, 0.002734, 0.9999, 0.9756, 0.9942, 0.1213, 0.4437, 0.9705, 0.9998, 0.9912, 0.9524]): _vg.add([_i], _w, 'REPLACE')
_vg = ob_snake_01_lwo.vertex_groups.new(name='Bone.001')
for _i, _w in zip([67, 68, 69, 70, 71, 72, 164, 165, 166, 167, 168, 169, 194, 198, 209, 211, 219, 231, 232, 238, 241, 254, 262, 268, 277, 285, 292, 296], [0.02895, 0.03087, 0.9573, 0.968, 0.9731, 0.9762, 0.02895, 0.03087, 0.9573, 0.968, 0.9731, 0.9762, 0.0182, 0.001772, 0.909, 0.9744, 0.02985, 0.0199, 0.08714, 0.911, 0.9506, 0.8674, 0.07561, 0.9708, 0.9662, 0.4568, 0.1409, 0.03124]): _vg.add([_i], _w, 'REPLACE')
_vg = ob_snake_01_lwo.vertex_groups.new(name='Bone.002')
for _i, _w in zip([62, 63, 64, 65, 66, 67, 68, 159, 160, 161, 162, 163, 164, 165, 194, 198, 205, 221, 231, 232, 249, 257, 258, 261, 262, 282, 286, 292], [0.01813, 0.01863, 0.02778, 0.928, 0.9245, 0.01967, 0.0118, 0.01813, 0.01863, 0.02778, 0.928, 0.9245, 0.01967, 0.0118, 0.05594, 0.8204, 0.001806, 0.8902, 0.008714, 0.007908, 0.9309, 0.001263, 0.02194, 0.8757, 0.0647, 0.0512, 0.1028, 0.06282]): _vg.add([_i], _w, 'REPLACE')
_vg = ob_snake_01_lwo.vertex_groups.new(name='Bone.003')
for _i, _w in zip([56, 57, 58, 59, 60, 61, 62, 63, 64, 153, 154, 155, 156, 157, 158, 159, 160, 161, 205, 221, 233, 237, 246, 251, 257, 258, 263, 265, 276, 281, 282, 286], [0.02693, 0.02062, 0.02369, 0.931, 0.932, 0.9245, 0.01047, 0.0117, 0.01776, 0.02693, 0.02062, 0.02369, 0.931, 0.932, 0.9245, 0.01047, 0.0117, 0.01776, 0.8017, 0.0008071, 0.1453, 0.9307, 0.01584, 0.8934, 0.8894, 0.01125, 0.000964, 0.05463, 0.002725, 0.05444, 0.04662, 0.0478]): _vg.add([_i], _w, 'REPLACE')
_vg = ob_snake_01_lwo.vertex_groups.new(name='Bone.004')
for _i, _w in zip([50, 51, 52, 53, 54, 55, 56, 57, 58, 146, 147, 148, 149, 150, 151, 152, 153, 154, 155, 228, 233, 235, 246, 263, 265, 269, 273, 276, 280, 281, 288, 289, 291], [0.02382, 0.0109, 0.006592, 0.9314, 0.9411, 0.9428, 0.01878, 0.01377, 0.01551, 0.02382, 0.0496, 0.0109, 0.006592, 0.9314, 0.9411, 0.9428, 0.01878, 0.01377, 0.01551, 0.9022, 0.04792, 0.04697, 0.007437, 0.9149, 0.04981, 0.03622, 0.9527, 0.8098, 0.002452, 0.00679, 0.1397, 0.000238, 0.0002379]): _vg.add([_i], _w, 'REPLACE')
_vg = ob_snake_01_lwo.vertex_groups.new(name='Bone.005')
_vg = ob_snake_01_lwo.vertex_groups.new(name='Bone.006')
for _i, _w in zip([38, 39, 40, 41, 42, 43, 44, 45, 46, 47, 48, 49, 94, 133, 134, 135, 136, 137, 138, 139, 140, 141, 142, 143, 144, 145, 193, 195, 206, 210, 216, 236, 250, 252, 255, 264, 280, 283, 289], [0.04122, 0.01809, 0.0328, 0.02929, 0.8764, 0.8985, 0.9259, 0.9097, 0.06129, 0.05112, 0.02486, 0.04147, 0.08022, 0.04122, 0.01809, 0.0328, 0.02929, 0.8404, 0.8764, 0.8985, 0.9259, 0.9097, 0.06129, 0.05112, 0.02486, 0.04147, 0.8442, 0.06378, 0.0204, 0.87, 0.165, 0.001259, 0.7948, 0.01766, 0.9328, 0.07541, 0.07196, 0.07828, 0.01656]): _vg.add([_i], _w, 'REPLACE')
_vg = ob_snake_01_lwo.vertex_groups.new(name='Bone.007')
for _i, _w in zip([3, 4, 5, 6, 7, 10, 11, 12, 13, 14, 15, 16, 17, 18, 19, 20, 21, 22, 23, 24, 25, 26, 27, 28, 29, 30, 31, 32, 33, 34, 35, 36, 37, 90, 91, 92, 93, 98, 99, 100, 101, 102, 105, 106, 107, 108, 109, 110, 111, 112, 113, 114, 115, 116, 117, 118, 119, 120, 121, 122, 123, 124, 125, 126, 127, 128, 129, 130, 131, 132, 189, 190, 191, 192, 195, 196, 197, 199, 201, 203, 207, 208, 223, 225, 227, 229, 234, 236, 239, 240, 243, 244, 259, 260, 266, 267, 270, 272, 275, 278, 279, 287, 290, 293, 294], [0.3226, 0.3487, 0.1733, 0.3435, 0.4883, 0.4001, 0.1859, 0.07371, 0.2257, 0.189, 0.08708, 0.07892, 0.008073, 0.1594, 0.07668, 0.3359, 0.5292, 0.06579, 0.9198, 0.9296, 0.7356, 0.8496, 0.9728, 0.9645, 0.9549, 0.9739, 0.8249, 0.8098, 0.9314, 0.8747, 0.1073, 0.1196, 0.09158, 0.02407, 0.005933, 0.0205, 0.8484, 0.3226, 0.3487, 0.1733, 0.3435, 0.4883, 0.4001, 0.1859, 0.07371, 0.2257, 0.189, 0.08708, 0.07892, 0.008073, 0.1594, 0.07668, 0.3359, 0.5292, 0.06579, 0.9198, 0.9296, 0.7356, 0.8496, 0.9728, 0.9645, 0.9549, 0.9739, 0.8249, 0.8098, 0.9314, 0.8747, 0.1073, 0.1196, 0.09158, 0.02407, 0.005933, 0.0205, 0.1192, 0.005182, 0.174, 0.03852, 0.9499, 0.5294, 0.9386, 0.2878, 0.9727, 0.4766, 0.9193, 0.9198, 0.2283, 0.148, 0.1201, 0.8033, 0.127, 0.004246, 0.8485, 0.1286, 0.07949, 0.03678, 0.8697, 0.714, 0.9212, 0.1865, 0.8728, 0.4, 0.07588, 0.008749, 0.7576, 0.2238]): _vg.add([_i], _w, 'REPLACE')
_vg = ob_snake_01_lwo.vertex_groups.new(name='Bone.008')
for _i, _w in zip([3, 4, 5, 6, 7, 10, 11, 12, 13, 14, 15, 16, 17, 18, 19, 20, 21, 22, 23, 24, 25, 26, 29, 75, 76, 77, 78, 79, 80, 81, 82, 83, 84, 85, 86, 87, 88, 89, 90, 91, 92, 93, 98, 99, 100, 101, 102, 105, 106, 107, 108, 109, 110, 111, 112, 113, 114, 115, 116, 117, 118, 119, 120, 121, 124, 172, 173, 174, 175, 176, 177, 178, 179, 180, 181, 182, 183, 184, 185, 186, 187, 188, 189, 190, 191, 197, 199, 201, 202, 203, 204, 207, 212, 213, 214, 215, 217, 218, 220, 222, 223, 226, 229, 234, 239, 240, 242, 243, 244, 245, 247, 248, 253, 260, 266, 267, 270, 272, 274, 275, 279, 287, 290, 293], [0.6771, 0.6509, 0.8266, 0.6564, 0.5112, 0.5997, 0.8141, 0.9262, 0.7739, 0.8107, 0.9128, 0.9211, 0.971, 0.8405, 0.9233, 0.664, 0.4704, 0.9341, 0.07797, 0.06782, 0.2634, 0.1493, 0.02187, 0.9786, 0.9943, 0.9957, 0.9999, 0.9949, 0.9988, 0.9848, 0.9852, 0.9984, 0.9997, 0.984, 0.9961, 0.9987, 0.9999, 0.9885, 0.9629, 0.972, 0.9647, 0.1502, 0.6771, 0.6509, 0.8266, 0.6564, 0.5112, 0.5997, 0.8141, 0.9262, 0.7739, 0.8107, 0.9128, 0.9211, 0.971, 0.8405, 0.9233, 0.664, 0.4704, 0.9341, 0.07797, 0.06782, 0.2634, 0.1493, 0.02187, 0.9911, 0.999, 0.9786, 0.9943, 0.9957, 0.9999, 0.9949, 0.9988, 0.9848, 0.9852, 0.9984, 0.9997, 0.984, 0.9961, 0.9987, 0.9999, 0.9885, 0.9629, 0.972, 0.9647, 0.9493, 0.02718, 0.4703, 0.9995, 0.03972, 0.9998, 0.7121, 0.992, 0.9998, 0.9991, 0.9962, 0.9956, 0.9997, 0.9983, 0.9999, 0.5231, 0.9998, 0.7713, 0.8518, 0.1955, 0.8729, 0.9999, 0.9771, 0.1501, 0.9775, 0.9938, 0.999, 0.9907, 0.9205, 0.9518, 0.1248, 0.2844, 0.001275, 0.9845, 0.8134, 0.5999, 0.924, 0.9706, 0.2407]): _vg.add([_i], _w, 'REPLACE')
_vg = ob_snake_01_lwo.vertex_groups.new(name='Bone.009')
for _i, _w in zip([28, 31, 32, 33, 34, 35, 36, 37, 38, 39, 40, 41, 42, 43, 44, 45, 123, 126, 127, 128, 129, 130, 131, 132, 133, 134, 135, 136, 137, 138, 139, 140, 141, 192, 193, 195, 196, 206, 210, 216, 225, 227, 236, 250, 255, 259, 264, 272, 278, 294], [0.003314, 0.173, 0.1881, 0.06436, 0.1223, 0.8886, 0.8771, 0.9026, 0.9449, 0.9591, 0.9503, 0.9526, 0.05747, 0.04441, 0.0201, 0.03473, 0.003314, 0.173, 0.1881, 0.06436, 0.1223, 0.8886, 0.8771, 0.9026, 0.9449, 0.9591, 0.9503, 0.9526, 0.07302, 0.05747, 0.04441, 0.0201, 0.03473, 0.8724, 0.07137, 0.9146, 0.8229, 0.9576, 0.07865, 0.006118, 0.0656, 0.07479, 0.8743, 0.1228, 0.01375, 0.8684, 0.001288, 0.07101, 0.124, 0.7684]): _vg.add([_i], _w, 'REPLACE')
_vg = ob_snake_01_lwo.vertex_groups.new(name='Bone.010')
for _i, _w in zip([42, 43, 44, 45, 46, 47, 48, 49, 50, 51, 52, 94, 137, 138, 139, 140, 141, 142, 143, 144, 145, 146, 147, 148, 149, 193, 210, 216, 235, 250, 252, 255, 264, 269, 280, 283, 288, 289, 291], [0.06114, 0.05092, 0.02456, 0.04072, 0.8734, 0.8964, 0.925, 0.9079, 0.04068, 0.02636, 0.02026, 0.8319, 0.07923, 0.06114, 0.05092, 0.02456, 0.04072, 0.8734, 0.8964, 0.925, 0.9079, 0.04068, 0.06199, 0.02636, 0.02026, 0.0773, 0.01598, 0.7499, 0.05982, 0.07471, 0.9323, 0.01764, 0.8746, 0.003796, 0.7505, 0.8362, 0.05565, 0.8999, 0.004536]): _vg.add([_i], _w, 'REPLACE')
_vg = ob_snake_01_lwo.vertex_groups.new(name='Bone.011')
for _i, _w in zip([46, 47, 48, 49, 50, 51, 52, 53, 54, 55, 94, 142, 143, 144, 145, 146, 147, 148, 149, 150, 151, 152, 216, 228, 235, 252, 264, 269, 273, 276, 280, 283, 288, 289, 291], [0.05843, 0.04558, 0.02004, 0.0355, 0.9126, 0.9278, 0.9337, 0.01207, 0.004005, 0.002148, 0.0773, 0.05843, 0.04558, 0.02004, 0.0355, 0.9126, 0.8801, 0.9278, 0.9337, 0.01207, 0.004005, 0.002148, 0.06907, 0.03883, 0.8834, 0.01327, 0.012, 0.9128, 8.248e-05, 0.0376, 0.1633, 0.07536, 0.7914, 0.04607, 0.9486]): _vg.add([_i], _w, 'REPLACE')
_vg = ob_snake_01_lwo.vertex_groups.new(name='Bone.012')
for _i, _w in zip([53, 54, 55, 56, 57, 58, 59, 60, 61, 150, 151, 152, 153, 154, 155, 156, 157, 158, 205, 228, 233, 237, 246, 251, 257, 263, 265, 269, 273, 276, 281, 288], [0.01819, 0.008736, 0.007726, 0.9242, 0.9305, 0.9281, 0.02002, 0.01988, 0.02665, 0.01819, 0.008736, 0.007726, 0.9242, 0.9305, 0.9281, 0.02002, 0.01988, 0.02665, 0.05063, 0.04493, 0.7968, 0.02005, 0.9364, 0.05263, 0.01886, 0.03776, 0.8875, 0.0002968, 0.0002967, 0.1366, 0.8977, 0.001859]): _vg.add([_i], _w, 'REPLACE')
_vg = ob_snake_01_lwo.vertex_groups.new(name='Bone.013')
for _i, _w in zip([59, 60, 61, 62, 63, 64, 65, 66, 156, 157, 158, 159, 160, 161, 162, 163, 194, 198, 205, 221, 233, 237, 249, 251, 257, 258, 261, 281, 282, 286], [0.01189, 0.01093, 0.01873, 0.9327, 0.9322, 0.9243, 0.02321, 0.02215, 0.01189, 0.01093, 0.01873, 0.9327, 0.9322, 0.9243, 0.02321, 0.02215, 0.001147, 0.05956, 0.1351, 0.06004, 0.001193, 0.01347, 0.01906, 0.04338, 0.05466, 0.9307, 0.06126, 0.0008025, 0.8925, 0.8405]): _vg.add([_i], _w, 'REPLACE')
_vg = ob_snake_01_lwo.vertex_groups.new(name='Bone.015')
for _i, _w in zip([0, 1, 2, 71, 73, 74, 95, 96, 97, 168, 170, 171, 211, 219, 224, 230, 238, 241, 254, 271, 285, 295, 296], [0.9738, 0.05439, 0.9736, 0.0002852, 0.9628, 0.9705, 0.9738, 0.05439, 0.9736, 0.0002852, 0.9628, 0.9705, 0.001133, 0.8222, 0.541, 0.02944, 2.373e-05, 0.03757, 0.1198, 0.968, 0.5157, 0.03401, 0.9409]): _vg.add([_i], _w, 'REPLACE')
_vg = ob_snake_01_lwo.vertex_groups.new(name='Bone.014')
for _i, _w in zip([65, 66, 67, 68, 69, 70, 162, 163, 164, 165, 166, 167, 194, 198, 209, 221, 231, 232, 238, 249, 261, 262, 268, 277, 286, 292], [0.01492, 0.02298, 0.9241, 0.9274, 0.02972, 0.0105, 0.01492, 0.02298, 0.9241, 0.9274, 0.02972, 0.0105, 0.8877, 0.1089, 0.08115, 0.01288, 0.9345, 0.8687, 0.07796, 0.01399, 0.05355, 0.8534, 0.007656, 0.01362, 0.0008199, 0.7908]): _vg.add([_i], _w, 'REPLACE')
_m = ob_snake_01_lwo.modifiers.new('Triangulate', 'TRIANGULATE')
_m = ob_snake_01_lwo.modifiers.new('Armature', 'ARMATURE')
_m.object = ob_armature

# ---- collection membership
col_collection_1.objects.link(ob_armature)
col_collection_1.objects.link(ob_snake_01_lwo)

# ---- scene / render settings (as saved in the file)
scene.frame_start = 1; scene.frame_end = 20; scene.frame_set(20)
scene.render.engine = 'BLENDER_EEVEE_NEXT'
scene.render.resolution_percentage = 50
scene.render.dither_intensity = 0.0
scene.cycles.use_denoising = False
scene.cycles.samples = 128
scene.cycles.sampling_pattern = 'TABULATED_SOBOL'
scene.cycles.light_sampling_threshold = 0.0
scene.cycles.use_adaptive_sampling = False
scene.cycles.use_light_tree = False
scene.cycles.blur_glossy = 0.0
scene.cycles.sample_clamp_indirect = 0.0
scene.view_settings.view_transform = 'Standard'
bpy.context.view_layer.update()

# ---- added for rendering (the .blend has no active camera and no usable light): camera, sun
cam_auto = bpy.data.cameras.new('AutoCamera')
cam_auto.lens = 50.0
cam_auto.sensor_width = 36.0
cam_auto.clip_end = 1000.0
ob_auto_camera = bpy.data.objects.new('AutoCamera', cam_auto)
scene.collection.objects.link(ob_auto_camera)
ob_auto_camera.location = (3.6774, -3.62542, 3.11896)
ob_auto_camera.rotation_euler = (1.09748, -7.21219e-08, 0.694738)
scene.camera = ob_auto_camera
light_auto_sun = bpy.data.lights.new('AutoSun', 'SUN')
light_auto_sun.energy = 3.0
light_auto_sun.angle = 0.0523599
ob_auto_sun = bpy.data.objects.new('AutoSun', light_auto_sun)
scene.collection.objects.link(ob_auto_sun)
ob_auto_sun.rotation_euler = (0.872665, 0.174533, 0.523599)
bpy.context.view_layer.update()

